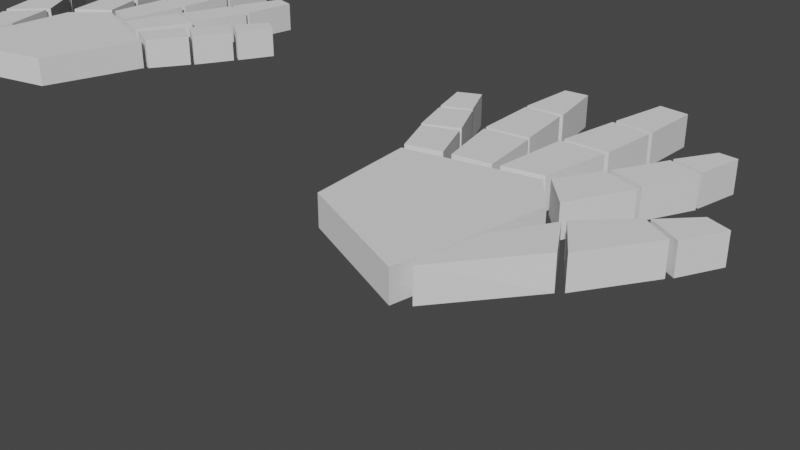 # Source: hand.blend  (saved by Blender 2.80.75; exported with 4.5.12 LTS)
import bpy
from mathutils import Matrix  # noqa: F401  (used for matrix-valued properties, if any)

bpy.ops.wm.read_factory_settings(use_empty=True)
scene = bpy.context.scene
scene.name = 'Scene'

# ---- collections
col_collection = bpy.data.collections.new('Collection'); scene.collection.children.link(col_collection)

# ---- world
world_world = bpy.data.worlds.new('World'); scene.world = world_world
world_world.use_nodes = True; world_world.node_tree.nodes.clear()
_N = world_world.node_tree.nodes; _L = world_world.node_tree.links
n0 = _N.new('ShaderNodeOutputWorld'); n0.name = 'World Output'; n0.location = (300, 300)
n1 = _N.new('ShaderNodeBackground'); n1.name = 'Background'; n1.location = (10, 300)
n1.inputs[0].default_value = (0.05088, 0.05088, 0.05088, 1.0)
_L.new(n1.outputs[0], n0.inputs[0])
n0.is_active_output = True
world_world.color = (0.05088, 0.05088, 0.05088)
world_world.use_sun_shadow = False
world_world.sun_shadow_jitter_overblur = 0.0

# ---- cameras
cam_camera = bpy.data.cameras.new('Camera')
cam_camera.clip_end = 100.0
cam_camera.ortho_scale = 7.314

# ---- meshes
me_cube_038 = bpy.data.meshes.new('Cube.038')
me_cube_038.from_pydata([(-1.111, -0.5011, -1.0), (-1.111, -0.5011, 1.0), (-1.494, 1.423, -1.0), (-1.494, 1.423, 1.0), (1.096, -1.227, -1.0), (1.096, -1.227, 1.0), (1.311, 1.411, -1.0), (1.311, 1.411, 1.0), (0.6977, 2.059, -1.0), (0.6977, 2.059, 1.0), (0.5315, -1.041, -1.0), (0.5315, -1.041, 1.0)], [], [(0, 1, 3, 2), (8, 9, 7, 6), (6, 7, 5, 4), (10, 11, 1, 0), (8, 6, 4, 10), (9, 3, 1, 11), (7, 9, 11, 5), (2, 8, 10, 0), (4, 5, 11, 10), (2, 3, 9, 8)])
_uv = me_cube_038.uv_layers.new(name='UVMap')
_uv.uv.foreach_set('vector', [0.375, 0.0, 0.625, 0.0, 0.625, 0.25, 0.375, 0.25, 0.375, 0.4361, 0.625, 0.4361, 0.625, 0.5, 0.375, 0.5, 0.375, 0.5, 0.625, 0.5, 0.625, 0.75, 0.375, 0.75, 0.375, 0.8139, 0.625, 0.8139, 0.625, 1.0, 0.375, 1.0, 0.3111, 0.5, 0.375, 0.5, 0.375, 0.75, 0.3111, 0.75, 0.6889, 0.5, 0.875, 0.5, 0.875, 0.75, 0.6889, 0.75, 0.625, 0.5, 0.6889, 0.5, 0.6889, 0.75, 0.625, 0.75, 0.125, 0.5, 0.3111, 0.5, 0.3111, 0.75, 0.125, 0.75, 0.375, 0.75, 0.625, 0.75, 0.625, 0.8139, 0.375, 0.8139, 0.375, 0.25, 0.625, 0.25, 0.625, 0.4361, 0.375, 0.4361])
me_cube_038.use_remesh_preserve_volume = False
me_cube_038.use_remesh_preserve_attributes = False
me_cube_038.use_mirror_vertex_groups = False
me_cube_038.update()
me_cube_037 = bpy.data.meshes.new('Cube.037')
me_cube_037.from_pydata([(-1.718, -0.223, -1.0), (-1.718, -0.223, 1.0), (-0.4794, 1.22, -1.0), (-0.4794, 1.22, 1.0), (-0.6255, -1.531, -1.0), (-0.6255, -1.531, 1.0), (0.5708, 0.7269, -1.0), (0.5708, 0.7269, 1.0)], [], [(0, 1, 3, 2), (2, 3, 7, 6), (6, 7, 5, 4), (4, 5, 1, 0), (2, 6, 4, 0), (7, 3, 1, 5)])
_uv = me_cube_037.uv_layers.new(name='UVMap')
_uv.uv.foreach_set('vector', [0.375, 0.0, 0.625, 0.0, 0.625, 0.25, 0.375, 0.25, 0.375, 0.25, 0.625, 0.25, 0.625, 0.5, 0.375, 0.5, 0.375, 0.5, 0.625, 0.5, 0.625, 0.75, 0.375, 0.75, 0.375, 0.75, 0.625, 0.75, 0.625, 1.0, 0.375, 1.0, 0.125, 0.5, 0.375, 0.5, 0.375, 0.75, 0.125, 0.75, 0.625, 0.5, 0.875, 0.5, 0.875, 0.75, 0.625, 0.75])
me_cube_037.use_remesh_preserve_volume = False
me_cube_037.use_remesh_preserve_attributes = False
me_cube_037.use_mirror_vertex_groups = False
me_cube_037.update()
me_cube_036 = bpy.data.meshes.new('Cube.036')
me_cube_036.from_pydata([(-3.126, -1.766, -1.0), (-3.126, -1.766, 1.0), (-2.252, -0.6775, -1.0), (-2.252, -0.6775, 1.0), (-2.005, -2.262, -1.0), (-2.005, -2.262, 1.0), (-1.457, -0.8901, -1.0), (-1.457, -0.8901, 1.0)], [], [(0, 1, 3, 2), (2, 3, 7, 6), (6, 7, 5, 4), (4, 5, 1, 0), (2, 6, 4, 0), (7, 3, 1, 5)])
_uv = me_cube_036.uv_layers.new(name='UVMap')
_uv.uv.foreach_set('vector', [0.375, 0.0, 0.625, 0.0, 0.625, 0.25, 0.375, 0.25, 0.375, 0.25, 0.625, 0.25, 0.625, 0.5, 0.375, 0.5, 0.375, 0.5, 0.625, 0.5, 0.625, 0.75, 0.375, 0.75, 0.375, 0.75, 0.625, 0.75, 0.625, 1.0, 0.375, 1.0, 0.125, 0.5, 0.375, 0.5, 0.375, 0.75, 0.125, 0.75, 0.625, 0.5, 0.875, 0.5, 0.875, 0.75, 0.625, 0.75])
me_cube_036.use_remesh_preserve_volume = False
me_cube_036.use_remesh_preserve_attributes = False
me_cube_036.use_mirror_vertex_groups = False
me_cube_036.update()
me_cube_035 = bpy.data.meshes.new('Cube.035')
me_cube_035.from_pydata([(0.8416, -1.115, -1.0), (0.8416, -1.115, 1.0), (0.1181, 0.2436, -1.0), (0.1181, 0.2436, 1.0), (1.987, -0.7205, -1.0), (1.987, -0.7205, 1.0), (1.181, 0.7698, -1.0), (1.181, 0.7698, 1.0)], [], [(0, 1, 3, 2), (2, 3, 7, 6), (6, 7, 5, 4), (4, 5, 1, 0), (2, 6, 4, 0), (7, 3, 1, 5)])
_uv = me_cube_035.uv_layers.new(name='UVMap')
_uv.uv.foreach_set('vector', [0.375, 0.0, 0.625, 0.0, 0.625, 0.25, 0.375, 0.25, 0.375, 0.25, 0.625, 0.25, 0.625, 0.5, 0.375, 0.5, 0.375, 0.5, 0.625, 0.5, 0.625, 0.75, 0.375, 0.75, 0.375, 0.75, 0.625, 0.75, 0.625, 1.0, 0.375, 1.0, 0.125, 0.5, 0.375, 0.5, 0.375, 0.75, 0.125, 0.75, 0.625, 0.5, 0.875, 0.5, 0.875, 0.75, 0.625, 0.75])
me_cube_035.use_remesh_preserve_volume = False
me_cube_035.use_remesh_preserve_attributes = False
me_cube_035.use_mirror_vertex_groups = False
me_cube_035.update()
me_cube_034 = bpy.data.meshes.new('Cube.034')
me_cube_034.from_pydata([(0.1017, -1.871, -1.0), (0.1017, -1.871, 1.0), (-0.5889, 0.1779, -1.0), (-0.5889, 0.1779, 1.0), (1.345, -1.575, -1.0), (1.345, -1.575, 1.0), (0.852, 0.4738, -1.0), (0.852, 0.4738, 1.0)], [], [(0, 1, 3, 2), (2, 3, 7, 6), (6, 7, 5, 4), (4, 5, 1, 0), (2, 6, 4, 0), (7, 3, 1, 5)])
_uv = me_cube_034.uv_layers.new(name='UVMap')
_uv.uv.foreach_set('vector', [0.375, 0.0, 0.625, 0.0, 0.625, 0.25, 0.375, 0.25, 0.375, 0.25, 0.625, 0.25, 0.625, 0.5, 0.375, 0.5, 0.375, 0.5, 0.625, 0.5, 0.625, 0.75, 0.375, 0.75, 0.375, 0.75, 0.625, 0.75, 0.625, 1.0, 0.375, 1.0, 0.125, 0.5, 0.375, 0.5, 0.375, 0.75, 0.125, 0.75, 0.625, 0.5, 0.875, 0.5, 0.875, 0.75, 0.625, 0.75])
me_cube_034.use_remesh_preserve_volume = False
me_cube_034.use_remesh_preserve_attributes = False
me_cube_034.use_mirror_vertex_groups = False
me_cube_034.update()
me_cube_033 = bpy.data.meshes.new('Cube.033')
me_cube_033.from_pydata([(-0.5865, -1.72, -1.0), (-0.5865, -1.72, 1.0), (-0.6383, 0.8685, -1.0), (-0.6383, 0.8685, 1.0), (0.6876, -1.345, -1.0), (0.6876, -1.345, 1.0), (0.8356, 1.0, -1.0), (0.8356, 1.0, 1.0)], [], [(0, 1, 3, 2), (2, 3, 7, 6), (6, 7, 5, 4), (4, 5, 1, 0), (2, 6, 4, 0), (7, 3, 1, 5)])
_uv = me_cube_033.uv_layers.new(name='UVMap')
_uv.uv.foreach_set('vector', [0.375, 0.0, 0.625, 0.0, 0.625, 0.25, 0.375, 0.25, 0.375, 0.25, 0.625, 0.25, 0.625, 0.5, 0.375, 0.5, 0.375, 0.5, 0.625, 0.5, 0.625, 0.75, 0.375, 0.75, 0.375, 0.75, 0.625, 0.75, 0.625, 1.0, 0.375, 1.0, 0.125, 0.5, 0.375, 0.5, 0.375, 0.75, 0.125, 0.75, 0.625, 0.5, 0.875, 0.5, 0.875, 0.75, 0.625, 0.75])
me_cube_033.use_remesh_preserve_volume = False
me_cube_033.use_remesh_preserve_attributes = False
me_cube_033.use_mirror_vertex_groups = False
me_cube_033.update()
me_cube_032 = bpy.data.meshes.new('Cube.032')
me_cube_032.from_pydata([(-1.768, -1.493, -1.0), (-1.768, -1.493, 1.0), (-0.7834, -0.2825, -1.0), (-0.7834, -0.2825, 1.0), (-0.9106, -2.725, -1.0), (-0.9106, -2.725, 1.0), (0.37, -0.8745, -1.0), (0.37, -0.8745, 1.0)], [], [(0, 1, 3, 2), (2, 3, 7, 6), (6, 7, 5, 4), (4, 5, 1, 0), (2, 6, 4, 0), (7, 3, 1, 5)])
_uv = me_cube_032.uv_layers.new(name='UVMap')
_uv.uv.foreach_set('vector', [0.375, 0.0, 0.625, 0.0, 0.625, 0.25, 0.375, 0.25, 0.375, 0.25, 0.625, 0.25, 0.625, 0.5, 0.375, 0.5, 0.375, 0.5, 0.625, 0.5, 0.625, 0.75, 0.375, 0.75, 0.375, 0.75, 0.625, 0.75, 0.625, 1.0, 0.375, 1.0, 0.125, 0.5, 0.375, 0.5, 0.375, 0.75, 0.125, 0.75, 0.625, 0.5, 0.875, 0.5, 0.875, 0.75, 0.625, 0.75])
me_cube_032.use_remesh_preserve_volume = False
me_cube_032.use_remesh_preserve_attributes = False
me_cube_032.use_mirror_vertex_groups = False
me_cube_032.update()
me_cube_031 = bpy.data.meshes.new('Cube.031')
me_cube_031.from_pydata([(0.5456, -1.855, -1.0), (0.5456, -1.855, 1.0), (-0.04632, -0.5127, -1.0), (-0.04632, -0.5127, 1.0), (1.625, -1.263, -1.0), (1.625, -1.263, 1.0), (0.8356, 0.02987, -1.0), (0.8356, 0.02987, 1.0)], [], [(0, 1, 3, 2), (2, 3, 7, 6), (6, 7, 5, 4), (4, 5, 1, 0), (2, 6, 4, 0), (7, 3, 1, 5)])
_uv = me_cube_031.uv_layers.new(name='UVMap')
_uv.uv.foreach_set('vector', [0.375, 0.0, 0.625, 0.0, 0.625, 0.25, 0.375, 0.25, 0.375, 0.25, 0.625, 0.25, 0.625, 0.5, 0.375, 0.5, 0.375, 0.5, 0.625, 0.5, 0.625, 0.75, 0.375, 0.75, 0.375, 0.75, 0.625, 0.75, 0.625, 1.0, 0.375, 1.0, 0.125, 0.5, 0.375, 0.5, 0.375, 0.75, 0.125, 0.75, 0.625, 0.5, 0.875, 0.5, 0.875, 0.75, 0.625, 0.75])
me_cube_031.use_remesh_preserve_volume = False
me_cube_031.use_remesh_preserve_attributes = False
me_cube_031.use_mirror_vertex_groups = False
me_cube_031.update()
me_cube_030 = bpy.data.meshes.new('Cube.030')
me_cube_030.from_pydata([(0.1099, -1.48, -1.0), (0.1099, -1.48, 1.0), (-0.4081, -0.2168, -1.0), (-0.4081, -0.2168, 1.0), (1.0, -1.0, -1.0), (1.0, -1.0, 1.0), (0.293, 0.1779, -1.0), (0.293, 0.1779, 1.0)], [], [(0, 1, 3, 2), (2, 3, 7, 6), (6, 7, 5, 4), (4, 5, 1, 0), (2, 6, 4, 0), (7, 3, 1, 5)])
_uv = me_cube_030.uv_layers.new(name='UVMap')
_uv.uv.foreach_set('vector', [0.375, 0.0, 0.625, 0.0, 0.625, 0.25, 0.375, 0.25, 0.375, 0.25, 0.625, 0.25, 0.625, 0.5, 0.375, 0.5, 0.375, 0.5, 0.625, 0.5, 0.625, 0.75, 0.375, 0.75, 0.375, 0.75, 0.625, 0.75, 0.625, 1.0, 0.375, 1.0, 0.125, 0.5, 0.375, 0.5, 0.375, 0.75, 0.125, 0.75, 0.625, 0.5, 0.875, 0.5, 0.875, 0.75, 0.625, 0.75])
me_cube_030.use_remesh_preserve_volume = False
me_cube_030.use_remesh_preserve_attributes = False
me_cube_030.use_mirror_vertex_groups = False
me_cube_030.update()
me_cube_029 = bpy.data.meshes.new('Cube.029')
me_cube_029.from_pydata([(-0.3587, -1.362, -1.0), (-0.3587, -1.362, 1.0), (-0.6547, 0.7369, -1.0), (-0.6547, 0.7369, 1.0), (1.066, -1.066, -1.0), (1.066, -1.066, 1.0), (0.5725, 0.8685, -1.0), (0.5725, 0.8685, 1.0)], [], [(0, 1, 3, 2), (2, 3, 7, 6), (6, 7, 5, 4), (4, 5, 1, 0), (2, 6, 4, 0), (7, 3, 1, 5)])
_uv = me_cube_029.uv_layers.new(name='UVMap')
_uv.uv.foreach_set('vector', [0.375, 0.0, 0.625, 0.0, 0.625, 0.25, 0.375, 0.25, 0.375, 0.25, 0.625, 0.25, 0.625, 0.5, 0.375, 0.5, 0.375, 0.5, 0.625, 0.5, 0.625, 0.75, 0.375, 0.75, 0.375, 0.75, 0.625, 0.75, 0.625, 1.0, 0.375, 1.0, 0.125, 0.5, 0.375, 0.5, 0.375, 0.75, 0.125, 0.75, 0.625, 0.5, 0.875, 0.5, 0.875, 0.75, 0.625, 0.75])
me_cube_029.use_remesh_preserve_volume = False
me_cube_029.use_remesh_preserve_attributes = False
me_cube_029.use_mirror_vertex_groups = False
me_cube_029.update()
me_cube_028 = bpy.data.meshes.new('Cube.028')
me_cube_028.from_pydata([(-0.4081, -1.181, -1.0), (-0.4081, -1.181, 1.0), (-0.4903, 0.7534, -1.0), (-0.4903, 0.7534, 1.0), (0.852, -1.0, -1.0), (0.852, -0.9911, 1.0), (0.293, 0.9013, -1.0), (0.293, 0.9103, 1.0)], [], [(0, 1, 3, 2), (2, 3, 7, 6), (6, 7, 5, 4), (4, 5, 1, 0), (2, 6, 4, 0), (7, 3, 1, 5)])
_uv = me_cube_028.uv_layers.new(name='UVMap')
_uv.uv.foreach_set('vector', [0.375, 0.0, 0.625, 0.0, 0.625, 0.25, 0.375, 0.25, 0.375, 0.25, 0.625, 0.25, 0.625, 0.5, 0.375, 0.5, 0.375, 0.5, 0.625, 0.5, 0.625, 0.75, 0.375, 0.75, 0.375, 0.75, 0.625, 0.75, 0.625, 1.0, 0.375, 1.0, 0.125, 0.5, 0.375, 0.5, 0.375, 0.75, 0.125, 0.75, 0.625, 0.5, 0.875, 0.5, 0.875, 0.75, 0.625, 0.75])
me_cube_028.use_remesh_preserve_volume = False
me_cube_028.use_remesh_preserve_attributes = False
me_cube_028.use_mirror_vertex_groups = False
me_cube_028.update()
me_cube_027 = bpy.data.meshes.new('Cube.027')
me_cube_027.from_pydata([(-0.6244, -1.267, -1.0), (-0.6244, -1.267, 1.0), (-0.4898, 0.8027, -1.0), (-0.4898, 0.8027, 1.0), (0.852, -1.148, -1.0), (0.852, -1.148, 1.0), (0.8027, 0.8027, -1.0), (0.8027, 0.8027, 1.0)], [], [(0, 1, 3, 2), (2, 3, 7, 6), (6, 7, 5, 4), (4, 5, 1, 0), (2, 6, 4, 0), (7, 3, 1, 5)])
_uv = me_cube_027.uv_layers.new(name='UVMap')
_uv.uv.foreach_set('vector', [0.375, 0.0, 0.625, 0.0, 0.625, 0.25, 0.375, 0.25, 0.375, 0.25, 0.625, 0.25, 0.625, 0.5, 0.375, 0.5, 0.375, 0.5, 0.625, 0.5, 0.625, 0.75, 0.375, 0.75, 0.375, 0.75, 0.625, 0.75, 0.625, 1.0, 0.375, 1.0, 0.125, 0.5, 0.375, 0.5, 0.375, 0.75, 0.125, 0.75, 0.625, 0.5, 0.875, 0.5, 0.875, 0.75, 0.625, 0.75])
me_cube_027.use_remesh_preserve_volume = False
me_cube_027.use_remesh_preserve_attributes = False
me_cube_027.use_mirror_vertex_groups = False
me_cube_027.update()
me_cube_026 = bpy.data.meshes.new('Cube.026')
me_cube_026.from_pydata([(-0.5752, -1.0, -1.0), (-0.5752, -1.0, 1.0), (-0.4081, 1.0, -1.0), (-0.4081, 1.0, 1.0), (0.7123, -1.0, -1.0), (0.7123, -1.0, 1.0), (0.5725, 1.0, -1.0), (0.5725, 1.0, 1.0)], [], [(0, 1, 3, 2), (2, 3, 7, 6), (6, 7, 5, 4), (4, 5, 1, 0), (2, 6, 4, 0), (7, 3, 1, 5)])
_uv = me_cube_026.uv_layers.new(name='UVMap')
_uv.uv.foreach_set('vector', [0.375, 0.0, 0.625, 0.0, 0.625, 0.25, 0.375, 0.25, 0.375, 0.25, 0.625, 0.25, 0.625, 0.5, 0.375, 0.5, 0.375, 0.5, 0.625, 0.5, 0.625, 0.75, 0.375, 0.75, 0.375, 0.75, 0.625, 0.75, 0.625, 1.0, 0.375, 1.0, 0.125, 0.5, 0.375, 0.5, 0.375, 0.75, 0.125, 0.75, 0.625, 0.5, 0.875, 0.5, 0.875, 0.75, 0.625, 0.75])
me_cube_026.use_remesh_preserve_volume = False
me_cube_026.use_remesh_preserve_attributes = False
me_cube_026.use_mirror_vertex_groups = False
me_cube_026.update()
me_cube_025 = bpy.data.meshes.new('Cube.025')
me_cube_025.from_pydata([(-1.208, -1.0, -0.8866), (-1.197, -1.0, 1.0), (-0.114, 0.487, -1.0), (-0.114, 0.487, 1.0), (-0.09378, -1.592, -0.8866), (-0.08289, -1.592, 1.0), (0.8819, 0.03316, -1.0), (0.8819, 0.03316, 1.0)], [], [(0, 1, 3, 2), (2, 3, 7, 6), (6, 7, 5, 4), (4, 5, 1, 0), (2, 6, 4, 0), (7, 3, 1, 5)])
_uv = me_cube_025.uv_layers.new(name='UVMap')
_uv.uv.foreach_set('vector', [0.375, 0.0, 0.625, 0.0, 0.625, 0.25, 0.375, 0.25, 0.375, 0.25, 0.625, 0.25, 0.625, 0.5, 0.375, 0.5, 0.375, 0.5, 0.625, 0.5, 0.625, 0.75, 0.375, 0.75, 0.375, 0.75, 0.625, 0.75, 0.625, 1.0, 0.375, 1.0, 0.125, 0.5, 0.375, 0.5, 0.375, 0.75, 0.125, 0.75, 0.625, 0.5, 0.875, 0.5, 0.875, 0.75, 0.625, 0.75])
me_cube_025.use_remesh_preserve_volume = False
me_cube_025.use_remesh_preserve_attributes = False
me_cube_025.use_mirror_vertex_groups = False
me_cube_025.update()
me_cube_024 = bpy.data.meshes.new('Cube.024')
me_cube_024.from_pydata([(-1.36, -1.059, -1.0), (-1.36, -1.059, 1.0), (-0.4717, 0.05165, -1.0), (-0.4717, 0.05165, 1.0), (-0.3815, -1.512, -1.0), (-0.3815, -1.512, 1.0), (0.1173, -0.09274, -1.0), (0.1173, -0.09274, 1.0)], [], [(0, 1, 3, 2), (2, 3, 7, 6), (6, 7, 5, 4), (4, 5, 1, 0), (2, 6, 4, 0), (7, 3, 1, 5)])
_uv = me_cube_024.uv_layers.new(name='UVMap')
_uv.uv.foreach_set('vector', [0.375, 0.0, 0.625, 0.0, 0.625, 0.25, 0.375, 0.25, 0.375, 0.25, 0.625, 0.25, 0.625, 0.5, 0.375, 0.5, 0.375, 0.5, 0.625, 0.5, 0.625, 0.75, 0.375, 0.75, 0.375, 0.75, 0.625, 0.75, 0.625, 1.0, 0.375, 1.0, 0.125, 0.5, 0.375, 0.5, 0.375, 0.75, 0.125, 0.75, 0.625, 0.5, 0.875, 0.5, 0.875, 0.75, 0.625, 0.75])
me_cube_024.use_remesh_preserve_volume = False
me_cube_024.use_remesh_preserve_attributes = False
me_cube_024.use_mirror_vertex_groups = False
me_cube_024.update()
me_cube_023 = bpy.data.meshes.new('Cube.023')
me_cube_023.from_pydata([(-1.0, -1.0, -1.0), (-1.0, -1.0, 1.0), (-1.0, 1.256, -1.0), (-1.0, 1.256, 1.0), (0.8436, 1.79, -0.9764), (0.811, 1.835, 1.0), (-0.1107, 3.105, -0.9764), (-0.1433, 3.15, 1.0)], [], [(0, 1, 3, 2), (2, 3, 7, 6), (6, 7, 5, 4), (4, 5, 1, 0), (2, 6, 4, 0), (7, 3, 1, 5)])
_uv = me_cube_023.uv_layers.new(name='UVMap')
_uv.uv.foreach_set('vector', [0.375, 0.0, 0.625, 0.0, 0.625, 0.25, 0.375, 0.25, 0.375, 0.25, 0.625, 0.25, 0.625, 0.5, 0.375, 0.5, 0.375, 0.5, 0.625, 0.5, 0.625, 0.75, 0.375, 0.75, 0.375, 0.75, 0.625, 0.75, 0.625, 1.0, 0.375, 1.0, 0.125, 0.5, 0.375, 0.5, 0.375, 0.75, 0.125, 0.75, 0.625, 0.5, 0.875, 0.5, 0.875, 0.75, 0.625, 0.75])
me_cube_023.use_remesh_preserve_volume = False
me_cube_023.use_remesh_preserve_attributes = False
me_cube_023.use_mirror_vertex_groups = False
me_cube_023.update()
me_cube_070 = bpy.data.meshes.new('Cube.070')
me_cube_070.from_pydata([(-1.0, -1.0, -1.0), (-1.0, -1.0, 1.0), (-1.0, 1.256, -1.0), (-1.0, 1.256, 1.0), (0.8436, 1.79, -0.9764), (0.811, 1.835, 1.0), (-0.1107, 3.105, -0.9764), (-0.1433, 3.15, 1.0)], [], [(0, 1, 3, 2), (2, 3, 7, 6), (6, 7, 5, 4), (4, 5, 1, 0), (2, 6, 4, 0), (7, 3, 1, 5)])
_uv = me_cube_070.uv_layers.new(name='UVMap')
_uv.uv.foreach_set('vector', [0.375, 0.0, 0.625, 0.0, 0.625, 0.25, 0.375, 0.25, 0.375, 0.25, 0.625, 0.25, 0.625, 0.5, 0.375, 0.5, 0.375, 0.5, 0.625, 0.5, 0.625, 0.75, 0.375, 0.75, 0.375, 0.75, 0.625, 0.75, 0.625, 1.0, 0.375, 1.0, 0.125, 0.5, 0.375, 0.5, 0.375, 0.75, 0.125, 0.75, 0.625, 0.5, 0.875, 0.5, 0.875, 0.75, 0.625, 0.75])
me_cube_070.use_remesh_preserve_volume = False
me_cube_070.use_remesh_preserve_attributes = False
me_cube_070.use_mirror_vertex_groups = False
me_cube_070.update()
me_cube_069 = bpy.data.meshes.new('Cube.069')
me_cube_069.from_pydata([(-1.111, -0.5011, -1.0), (-1.111, -0.5011, 1.0), (-1.494, 1.423, -1.0), (-1.494, 1.423, 1.0), (1.096, -1.227, -1.0), (1.096, -1.227, 1.0), (1.311, 1.411, -1.0), (1.311, 1.411, 1.0), (0.6977, 2.059, -1.0), (0.6977, 2.059, 1.0), (0.5315, -1.041, -1.0), (0.5315, -1.041, 1.0)], [], [(0, 1, 3, 2), (8, 9, 7, 6), (6, 7, 5, 4), (10, 11, 1, 0), (8, 6, 4, 10), (9, 3, 1, 11), (7, 9, 11, 5), (2, 8, 10, 0), (4, 5, 11, 10), (2, 3, 9, 8)])
_uv = me_cube_069.uv_layers.new(name='UVMap')
_uv.uv.foreach_set('vector', [0.375, 0.0, 0.625, 0.0, 0.625, 0.25, 0.375, 0.25, 0.375, 0.4361, 0.625, 0.4361, 0.625, 0.5, 0.375, 0.5, 0.375, 0.5, 0.625, 0.5, 0.625, 0.75, 0.375, 0.75, 0.375, 0.8139, 0.625, 0.8139, 0.625, 1.0, 0.375, 1.0, 0.3111, 0.5, 0.375, 0.5, 0.375, 0.75, 0.3111, 0.75, 0.6889, 0.5, 0.875, 0.5, 0.875, 0.75, 0.6889, 0.75, 0.625, 0.5, 0.6889, 0.5, 0.6889, 0.75, 0.625, 0.75, 0.125, 0.5, 0.3111, 0.5, 0.3111, 0.75, 0.125, 0.75, 0.375, 0.75, 0.625, 0.75, 0.625, 0.8139, 0.375, 0.8139, 0.375, 0.25, 0.625, 0.25, 0.625, 0.4361, 0.375, 0.4361])
me_cube_069.use_remesh_preserve_volume = False
me_cube_069.use_remesh_preserve_attributes = False
me_cube_069.use_mirror_vertex_groups = False
me_cube_069.update()
me_cube_068 = bpy.data.meshes.new('Cube.068')
me_cube_068.from_pydata([(-1.36, -1.059, -1.0), (-1.36, -1.059, 1.0), (-0.4717, 0.05165, -1.0), (-0.4717, 0.05165, 1.0), (-0.3815, -1.512, -1.0), (-0.3815, -1.512, 1.0), (0.1173, -0.09274, -1.0), (0.1173, -0.09274, 1.0)], [], [(0, 1, 3, 2), (2, 3, 7, 6), (6, 7, 5, 4), (4, 5, 1, 0), (2, 6, 4, 0), (7, 3, 1, 5)])
_uv = me_cube_068.uv_layers.new(name='UVMap')
_uv.uv.foreach_set('vector', [0.375, 0.0, 0.625, 0.0, 0.625, 0.25, 0.375, 0.25, 0.375, 0.25, 0.625, 0.25, 0.625, 0.5, 0.375, 0.5, 0.375, 0.5, 0.625, 0.5, 0.625, 0.75, 0.375, 0.75, 0.375, 0.75, 0.625, 0.75, 0.625, 1.0, 0.375, 1.0, 0.125, 0.5, 0.375, 0.5, 0.375, 0.75, 0.125, 0.75, 0.625, 0.5, 0.875, 0.5, 0.875, 0.75, 0.625, 0.75])
me_cube_068.use_remesh_preserve_volume = False
me_cube_068.use_remesh_preserve_attributes = False
me_cube_068.use_mirror_vertex_groups = False
me_cube_068.update()
me_cube_067 = bpy.data.meshes.new('Cube.067')
me_cube_067.from_pydata([(-1.718, -0.223, -1.0), (-1.718, -0.223, 1.0), (-0.4794, 1.22, -1.0), (-0.4794, 1.22, 1.0), (-0.6255, -1.531, -1.0), (-0.6255, -1.531, 1.0), (0.5708, 0.7269, -1.0), (0.5708, 0.7269, 1.0)], [], [(0, 1, 3, 2), (2, 3, 7, 6), (6, 7, 5, 4), (4, 5, 1, 0), (2, 6, 4, 0), (7, 3, 1, 5)])
_uv = me_cube_067.uv_layers.new(name='UVMap')
_uv.uv.foreach_set('vector', [0.375, 0.0, 0.625, 0.0, 0.625, 0.25, 0.375, 0.25, 0.375, 0.25, 0.625, 0.25, 0.625, 0.5, 0.375, 0.5, 0.375, 0.5, 0.625, 0.5, 0.625, 0.75, 0.375, 0.75, 0.375, 0.75, 0.625, 0.75, 0.625, 1.0, 0.375, 1.0, 0.125, 0.5, 0.375, 0.5, 0.375, 0.75, 0.125, 0.75, 0.625, 0.5, 0.875, 0.5, 0.875, 0.75, 0.625, 0.75])
me_cube_067.use_remesh_preserve_volume = False
me_cube_067.use_remesh_preserve_attributes = False
me_cube_067.use_mirror_vertex_groups = False
me_cube_067.update()
me_cube_066 = bpy.data.meshes.new('Cube.066')
me_cube_066.from_pydata([(-3.126, -1.766, -1.0), (-3.126, -1.766, 1.0), (-2.252, -0.6775, -1.0), (-2.252, -0.6775, 1.0), (-2.005, -2.262, -1.0), (-2.005, -2.262, 1.0), (-1.457, -0.8901, -1.0), (-1.457, -0.8901, 1.0)], [], [(0, 1, 3, 2), (2, 3, 7, 6), (6, 7, 5, 4), (4, 5, 1, 0), (2, 6, 4, 0), (7, 3, 1, 5)])
_uv = me_cube_066.uv_layers.new(name='UVMap')
_uv.uv.foreach_set('vector', [0.375, 0.0, 0.625, 0.0, 0.625, 0.25, 0.375, 0.25, 0.375, 0.25, 0.625, 0.25, 0.625, 0.5, 0.375, 0.5, 0.375, 0.5, 0.625, 0.5, 0.625, 0.75, 0.375, 0.75, 0.375, 0.75, 0.625, 0.75, 0.625, 1.0, 0.375, 1.0, 0.125, 0.5, 0.375, 0.5, 0.375, 0.75, 0.125, 0.75, 0.625, 0.5, 0.875, 0.5, 0.875, 0.75, 0.625, 0.75])
me_cube_066.use_remesh_preserve_volume = False
me_cube_066.use_remesh_preserve_attributes = False
me_cube_066.use_mirror_vertex_groups = False
me_cube_066.update()
me_cube_065 = bpy.data.meshes.new('Cube.065')
me_cube_065.from_pydata([(0.8416, -1.115, -1.0), (0.8416, -1.115, 1.0), (0.1181, 0.2436, -1.0), (0.1181, 0.2436, 1.0), (1.987, -0.7205, -1.0), (1.987, -0.7205, 1.0), (1.181, 0.7698, -1.0), (1.181, 0.7698, 1.0)], [], [(0, 1, 3, 2), (2, 3, 7, 6), (6, 7, 5, 4), (4, 5, 1, 0), (2, 6, 4, 0), (7, 3, 1, 5)])
_uv = me_cube_065.uv_layers.new(name='UVMap')
_uv.uv.foreach_set('vector', [0.375, 0.0, 0.625, 0.0, 0.625, 0.25, 0.375, 0.25, 0.375, 0.25, 0.625, 0.25, 0.625, 0.5, 0.375, 0.5, 0.375, 0.5, 0.625, 0.5, 0.625, 0.75, 0.375, 0.75, 0.375, 0.75, 0.625, 0.75, 0.625, 1.0, 0.375, 1.0, 0.125, 0.5, 0.375, 0.5, 0.375, 0.75, 0.125, 0.75, 0.625, 0.5, 0.875, 0.5, 0.875, 0.75, 0.625, 0.75])
me_cube_065.use_remesh_preserve_volume = False
me_cube_065.use_remesh_preserve_attributes = False
me_cube_065.use_mirror_vertex_groups = False
me_cube_065.update()
me_cube_064 = bpy.data.meshes.new('Cube.064')
me_cube_064.from_pydata([(0.1017, -1.871, -1.0), (0.1017, -1.871, 1.0), (-0.5889, 0.1779, -1.0), (-0.5889, 0.1779, 1.0), (1.345, -1.575, -1.0), (1.345, -1.575, 1.0), (0.852, 0.4738, -1.0), (0.852, 0.4738, 1.0)], [], [(0, 1, 3, 2), (2, 3, 7, 6), (6, 7, 5, 4), (4, 5, 1, 0), (2, 6, 4, 0), (7, 3, 1, 5)])
_uv = me_cube_064.uv_layers.new(name='UVMap')
_uv.uv.foreach_set('vector', [0.375, 0.0, 0.625, 0.0, 0.625, 0.25, 0.375, 0.25, 0.375, 0.25, 0.625, 0.25, 0.625, 0.5, 0.375, 0.5, 0.375, 0.5, 0.625, 0.5, 0.625, 0.75, 0.375, 0.75, 0.375, 0.75, 0.625, 0.75, 0.625, 1.0, 0.375, 1.0, 0.125, 0.5, 0.375, 0.5, 0.375, 0.75, 0.125, 0.75, 0.625, 0.5, 0.875, 0.5, 0.875, 0.75, 0.625, 0.75])
me_cube_064.use_remesh_preserve_volume = False
me_cube_064.use_remesh_preserve_attributes = False
me_cube_064.use_mirror_vertex_groups = False
me_cube_064.update()
me_cube_063 = bpy.data.meshes.new('Cube.063')
me_cube_063.from_pydata([(-0.5865, -1.72, -1.0), (-0.5865, -1.72, 1.0), (-0.6383, 0.8685, -1.0), (-0.6383, 0.8685, 1.0), (0.6876, -1.345, -1.0), (0.6876, -1.345, 1.0), (0.8356, 1.0, -1.0), (0.8356, 1.0, 1.0)], [], [(0, 1, 3, 2), (2, 3, 7, 6), (6, 7, 5, 4), (4, 5, 1, 0), (2, 6, 4, 0), (7, 3, 1, 5)])
_uv = me_cube_063.uv_layers.new(name='UVMap')
_uv.uv.foreach_set('vector', [0.375, 0.0, 0.625, 0.0, 0.625, 0.25, 0.375, 0.25, 0.375, 0.25, 0.625, 0.25, 0.625, 0.5, 0.375, 0.5, 0.375, 0.5, 0.625, 0.5, 0.625, 0.75, 0.375, 0.75, 0.375, 0.75, 0.625, 0.75, 0.625, 1.0, 0.375, 1.0, 0.125, 0.5, 0.375, 0.5, 0.375, 0.75, 0.125, 0.75, 0.625, 0.5, 0.875, 0.5, 0.875, 0.75, 0.625, 0.75])
me_cube_063.use_remesh_preserve_volume = False
me_cube_063.use_remesh_preserve_attributes = False
me_cube_063.use_mirror_vertex_groups = False
me_cube_063.update()
me_cube_062 = bpy.data.meshes.new('Cube.062')
me_cube_062.from_pydata([(-1.768, -1.493, -1.0), (-1.768, -1.493, 1.0), (-0.7834, -0.2825, -1.0), (-0.7834, -0.2825, 1.0), (-0.9106, -2.725, -1.0), (-0.9106, -2.725, 1.0), (0.37, -0.8745, -1.0), (0.37, -0.8745, 1.0)], [], [(0, 1, 3, 2), (2, 3, 7, 6), (6, 7, 5, 4), (4, 5, 1, 0), (2, 6, 4, 0), (7, 3, 1, 5)])
_uv = me_cube_062.uv_layers.new(name='UVMap')
_uv.uv.foreach_set('vector', [0.375, 0.0, 0.625, 0.0, 0.625, 0.25, 0.375, 0.25, 0.375, 0.25, 0.625, 0.25, 0.625, 0.5, 0.375, 0.5, 0.375, 0.5, 0.625, 0.5, 0.625, 0.75, 0.375, 0.75, 0.375, 0.75, 0.625, 0.75, 0.625, 1.0, 0.375, 1.0, 0.125, 0.5, 0.375, 0.5, 0.375, 0.75, 0.125, 0.75, 0.625, 0.5, 0.875, 0.5, 0.875, 0.75, 0.625, 0.75])
me_cube_062.use_remesh_preserve_volume = False
me_cube_062.use_remesh_preserve_attributes = False
me_cube_062.use_mirror_vertex_groups = False
me_cube_062.update()
me_cube_061 = bpy.data.meshes.new('Cube.061')
me_cube_061.from_pydata([(0.5456, -1.855, -1.0), (0.5456, -1.855, 1.0), (-0.04632, -0.5127, -1.0), (-0.04632, -0.5127, 1.0), (1.625, -1.263, -1.0), (1.625, -1.263, 1.0), (0.8356, 0.02987, -1.0), (0.8356, 0.02987, 1.0)], [], [(0, 1, 3, 2), (2, 3, 7, 6), (6, 7, 5, 4), (4, 5, 1, 0), (2, 6, 4, 0), (7, 3, 1, 5)])
_uv = me_cube_061.uv_layers.new(name='UVMap')
_uv.uv.foreach_set('vector', [0.375, 0.0, 0.625, 0.0, 0.625, 0.25, 0.375, 0.25, 0.375, 0.25, 0.625, 0.25, 0.625, 0.5, 0.375, 0.5, 0.375, 0.5, 0.625, 0.5, 0.625, 0.75, 0.375, 0.75, 0.375, 0.75, 0.625, 0.75, 0.625, 1.0, 0.375, 1.0, 0.125, 0.5, 0.375, 0.5, 0.375, 0.75, 0.125, 0.75, 0.625, 0.5, 0.875, 0.5, 0.875, 0.75, 0.625, 0.75])
me_cube_061.use_remesh_preserve_volume = False
me_cube_061.use_remesh_preserve_attributes = False
me_cube_061.use_mirror_vertex_groups = False
me_cube_061.update()
me_cube_060 = bpy.data.meshes.new('Cube.060')
me_cube_060.from_pydata([(0.1099, -1.48, -1.0), (0.1099, -1.48, 1.0), (-0.4081, -0.2168, -1.0), (-0.4081, -0.2168, 1.0), (1.0, -1.0, -1.0), (1.0, -1.0, 1.0), (0.293, 0.1779, -1.0), (0.293, 0.1779, 1.0)], [], [(0, 1, 3, 2), (2, 3, 7, 6), (6, 7, 5, 4), (4, 5, 1, 0), (2, 6, 4, 0), (7, 3, 1, 5)])
_uv = me_cube_060.uv_layers.new(name='UVMap')
_uv.uv.foreach_set('vector', [0.375, 0.0, 0.625, 0.0, 0.625, 0.25, 0.375, 0.25, 0.375, 0.25, 0.625, 0.25, 0.625, 0.5, 0.375, 0.5, 0.375, 0.5, 0.625, 0.5, 0.625, 0.75, 0.375, 0.75, 0.375, 0.75, 0.625, 0.75, 0.625, 1.0, 0.375, 1.0, 0.125, 0.5, 0.375, 0.5, 0.375, 0.75, 0.125, 0.75, 0.625, 0.5, 0.875, 0.5, 0.875, 0.75, 0.625, 0.75])
me_cube_060.use_remesh_preserve_volume = False
me_cube_060.use_remesh_preserve_attributes = False
me_cube_060.use_mirror_vertex_groups = False
me_cube_060.update()
me_cube_059 = bpy.data.meshes.new('Cube.059')
me_cube_059.from_pydata([(-0.3587, -1.362, -1.0), (-0.3587, -1.362, 1.0), (-0.6547, 0.7369, -1.0), (-0.6547, 0.7369, 1.0), (1.066, -1.066, -1.0), (1.066, -1.066, 1.0), (0.5725, 0.8685, -1.0), (0.5725, 0.8685, 1.0)], [], [(0, 1, 3, 2), (2, 3, 7, 6), (6, 7, 5, 4), (4, 5, 1, 0), (2, 6, 4, 0), (7, 3, 1, 5)])
_uv = me_cube_059.uv_layers.new(name='UVMap')
_uv.uv.foreach_set('vector', [0.375, 0.0, 0.625, 0.0, 0.625, 0.25, 0.375, 0.25, 0.375, 0.25, 0.625, 0.25, 0.625, 0.5, 0.375, 0.5, 0.375, 0.5, 0.625, 0.5, 0.625, 0.75, 0.375, 0.75, 0.375, 0.75, 0.625, 0.75, 0.625, 1.0, 0.375, 1.0, 0.125, 0.5, 0.375, 0.5, 0.375, 0.75, 0.125, 0.75, 0.625, 0.5, 0.875, 0.5, 0.875, 0.75, 0.625, 0.75])
me_cube_059.use_remesh_preserve_volume = False
me_cube_059.use_remesh_preserve_attributes = False
me_cube_059.use_mirror_vertex_groups = False
me_cube_059.update()
me_cube_058 = bpy.data.meshes.new('Cube.058')
me_cube_058.from_pydata([(-0.4081, -1.181, -1.0), (-0.4081, -1.181, 1.0), (-0.4903, 0.7534, -1.0), (-0.4903, 0.7534, 1.0), (0.852, -1.0, -1.0), (0.852, -0.9911, 1.0), (0.293, 0.9013, -1.0), (0.293, 0.9103, 1.0)], [], [(0, 1, 3, 2), (2, 3, 7, 6), (6, 7, 5, 4), (4, 5, 1, 0), (2, 6, 4, 0), (7, 3, 1, 5)])
_uv = me_cube_058.uv_layers.new(name='UVMap')
_uv.uv.foreach_set('vector', [0.375, 0.0, 0.625, 0.0, 0.625, 0.25, 0.375, 0.25, 0.375, 0.25, 0.625, 0.25, 0.625, 0.5, 0.375, 0.5, 0.375, 0.5, 0.625, 0.5, 0.625, 0.75, 0.375, 0.75, 0.375, 0.75, 0.625, 0.75, 0.625, 1.0, 0.375, 1.0, 0.125, 0.5, 0.375, 0.5, 0.375, 0.75, 0.125, 0.75, 0.625, 0.5, 0.875, 0.5, 0.875, 0.75, 0.625, 0.75])
me_cube_058.use_remesh_preserve_volume = False
me_cube_058.use_remesh_preserve_attributes = False
me_cube_058.use_mirror_vertex_groups = False
me_cube_058.update()
me_cube_057 = bpy.data.meshes.new('Cube.057')
me_cube_057.from_pydata([(-0.6244, -1.267, -1.0), (-0.6244, -1.267, 1.0), (-0.4898, 0.8027, -1.0), (-0.4898, 0.8027, 1.0), (0.852, -1.148, -1.0), (0.852, -1.148, 1.0), (0.8027, 0.8027, -1.0), (0.8027, 0.8027, 1.0)], [], [(0, 1, 3, 2), (2, 3, 7, 6), (6, 7, 5, 4), (4, 5, 1, 0), (2, 6, 4, 0), (7, 3, 1, 5)])
_uv = me_cube_057.uv_layers.new(name='UVMap')
_uv.uv.foreach_set('vector', [0.375, 0.0, 0.625, 0.0, 0.625, 0.25, 0.375, 0.25, 0.375, 0.25, 0.625, 0.25, 0.625, 0.5, 0.375, 0.5, 0.375, 0.5, 0.625, 0.5, 0.625, 0.75, 0.375, 0.75, 0.375, 0.75, 0.625, 0.75, 0.625, 1.0, 0.375, 1.0, 0.125, 0.5, 0.375, 0.5, 0.375, 0.75, 0.125, 0.75, 0.625, 0.5, 0.875, 0.5, 0.875, 0.75, 0.625, 0.75])
me_cube_057.use_remesh_preserve_volume = False
me_cube_057.use_remesh_preserve_attributes = False
me_cube_057.use_mirror_vertex_groups = False
me_cube_057.update()
me_cube_056 = bpy.data.meshes.new('Cube.056')
me_cube_056.from_pydata([(-0.5752, -1.0, -1.0), (-0.5752, -1.0, 1.0), (-0.4081, 1.0, -1.0), (-0.4081, 1.0, 1.0), (0.7123, -1.0, -1.0), (0.7123, -1.0, 1.0), (0.5725, 1.0, -1.0), (0.5725, 1.0, 1.0)], [], [(0, 1, 3, 2), (2, 3, 7, 6), (6, 7, 5, 4), (4, 5, 1, 0), (2, 6, 4, 0), (7, 3, 1, 5)])
_uv = me_cube_056.uv_layers.new(name='UVMap')
_uv.uv.foreach_set('vector', [0.375, 0.0, 0.625, 0.0, 0.625, 0.25, 0.375, 0.25, 0.375, 0.25, 0.625, 0.25, 0.625, 0.5, 0.375, 0.5, 0.375, 0.5, 0.625, 0.5, 0.625, 0.75, 0.375, 0.75, 0.375, 0.75, 0.625, 0.75, 0.625, 1.0, 0.375, 1.0, 0.125, 0.5, 0.375, 0.5, 0.375, 0.75, 0.125, 0.75, 0.625, 0.5, 0.875, 0.5, 0.875, 0.75, 0.625, 0.75])
me_cube_056.use_remesh_preserve_volume = False
me_cube_056.use_remesh_preserve_attributes = False
me_cube_056.use_mirror_vertex_groups = False
me_cube_056.update()
me_cube_055 = bpy.data.meshes.new('Cube.055')
me_cube_055.from_pydata([(-1.208, -1.0, -0.8866), (-1.197, -1.0, 1.0), (-0.114, 0.487, -1.0), (-0.114, 0.487, 1.0), (-0.09378, -1.592, -0.8866), (-0.08289, -1.592, 1.0), (0.8819, 0.03316, -1.0), (0.8819, 0.03316, 1.0)], [], [(0, 1, 3, 2), (2, 3, 7, 6), (6, 7, 5, 4), (4, 5, 1, 0), (2, 6, 4, 0), (7, 3, 1, 5)])
_uv = me_cube_055.uv_layers.new(name='UVMap')
_uv.uv.foreach_set('vector', [0.375, 0.0, 0.625, 0.0, 0.625, 0.25, 0.375, 0.25, 0.375, 0.25, 0.625, 0.25, 0.625, 0.5, 0.375, 0.5, 0.375, 0.5, 0.625, 0.5, 0.625, 0.75, 0.375, 0.75, 0.375, 0.75, 0.625, 0.75, 0.625, 1.0, 0.375, 1.0, 0.125, 0.5, 0.375, 0.5, 0.375, 0.75, 0.125, 0.75, 0.625, 0.5, 0.875, 0.5, 0.875, 0.75, 0.625, 0.75])
me_cube_055.use_remesh_preserve_volume = False
me_cube_055.use_remesh_preserve_attributes = False
me_cube_055.use_mirror_vertex_groups = False
me_cube_055.update()
me_cube_054 = bpy.data.meshes.new('Cube.054')
me_cube_054.from_pydata([(-1.36, -1.059, -1.0), (-1.36, -1.059, 1.0), (-0.4717, 0.05165, -1.0), (-0.4717, 0.05165, 1.0), (-0.3815, -1.512, -1.0), (-0.3815, -1.512, 1.0), (0.1173, -0.09274, -1.0), (0.1173, -0.09274, 1.0)], [], [(0, 1, 3, 2), (2, 3, 7, 6), (6, 7, 5, 4), (4, 5, 1, 0), (2, 6, 4, 0), (7, 3, 1, 5)])
_uv = me_cube_054.uv_layers.new(name='UVMap')
_uv.uv.foreach_set('vector', [0.375, 0.0, 0.625, 0.0, 0.625, 0.25, 0.375, 0.25, 0.375, 0.25, 0.625, 0.25, 0.625, 0.5, 0.375, 0.5, 0.375, 0.5, 0.625, 0.5, 0.625, 0.75, 0.375, 0.75, 0.375, 0.75, 0.625, 0.75, 0.625, 1.0, 0.375, 1.0, 0.125, 0.5, 0.375, 0.5, 0.375, 0.75, 0.125, 0.75, 0.625, 0.5, 0.875, 0.5, 0.875, 0.75, 0.625, 0.75])
me_cube_054.use_remesh_preserve_volume = False
me_cube_054.use_remesh_preserve_attributes = False
me_cube_054.use_mirror_vertex_groups = False
me_cube_054.update()
me_cube_053 = bpy.data.meshes.new('Cube.053')
me_cube_053.from_pydata([(-1.0, -1.0, -1.0), (-1.0, -1.0, 1.0), (-1.0, 1.256, -1.0), (-1.0, 1.256, 1.0), (0.8436, 1.79, -0.9764), (0.811, 1.835, 1.0), (-0.1107, 3.105, -0.9764), (-0.1433, 3.15, 1.0)], [], [(0, 1, 3, 2), (2, 3, 7, 6), (6, 7, 5, 4), (4, 5, 1, 0), (2, 6, 4, 0), (7, 3, 1, 5)])
_uv = me_cube_053.uv_layers.new(name='UVMap')
_uv.uv.foreach_set('vector', [0.375, 0.0, 0.625, 0.0, 0.625, 0.25, 0.375, 0.25, 0.375, 0.25, 0.625, 0.25, 0.625, 0.5, 0.375, 0.5, 0.375, 0.5, 0.625, 0.5, 0.625, 0.75, 0.375, 0.75, 0.375, 0.75, 0.625, 0.75, 0.625, 1.0, 0.375, 1.0, 0.125, 0.5, 0.375, 0.5, 0.375, 0.75, 0.125, 0.75, 0.625, 0.5, 0.875, 0.5, 0.875, 0.75, 0.625, 0.75])
me_cube_053.use_remesh_preserve_volume = False
me_cube_053.use_remesh_preserve_attributes = False
me_cube_053.use_mirror_vertex_groups = False
me_cube_053.update()
me_cube_052 = bpy.data.meshes.new('Cube.052')
me_cube_052.from_pydata([(-1.208, -1.0, -0.8866), (-1.197, -1.0, 1.0), (-0.114, 0.487, -1.0), (-0.114, 0.487, 1.0), (-0.09378, -1.592, -0.8866), (-0.08289, -1.592, 1.0), (0.8819, 0.03316, -1.0), (0.8819, 0.03316, 1.0)], [], [(0, 1, 3, 2), (2, 3, 7, 6), (6, 7, 5, 4), (4, 5, 1, 0), (2, 6, 4, 0), (7, 3, 1, 5)])
_uv = me_cube_052.uv_layers.new(name='UVMap')
_uv.uv.foreach_set('vector', [0.375, 0.0, 0.625, 0.0, 0.625, 0.25, 0.375, 0.25, 0.375, 0.25, 0.625, 0.25, 0.625, 0.5, 0.375, 0.5, 0.375, 0.5, 0.625, 0.5, 0.625, 0.75, 0.375, 0.75, 0.375, 0.75, 0.625, 0.75, 0.625, 1.0, 0.375, 1.0, 0.125, 0.5, 0.375, 0.5, 0.375, 0.75, 0.125, 0.75, 0.625, 0.5, 0.875, 0.5, 0.875, 0.75, 0.625, 0.75])
me_cube_052.use_remesh_preserve_volume = False
me_cube_052.use_remesh_preserve_attributes = False
me_cube_052.use_mirror_vertex_groups = False
me_cube_052.update()
me_cube_051 = bpy.data.meshes.new('Cube.051')
me_cube_051.from_pydata([(-0.5752, -1.0, -1.0), (-0.5752, -1.0, 1.0), (-0.4081, 1.0, -1.0), (-0.4081, 1.0, 1.0), (0.7123, -1.0, -1.0), (0.7123, -1.0, 1.0), (0.5725, 1.0, -1.0), (0.5725, 1.0, 1.0)], [], [(0, 1, 3, 2), (2, 3, 7, 6), (6, 7, 5, 4), (4, 5, 1, 0), (2, 6, 4, 0), (7, 3, 1, 5)])
_uv = me_cube_051.uv_layers.new(name='UVMap')
_uv.uv.foreach_set('vector', [0.375, 0.0, 0.625, 0.0, 0.625, 0.25, 0.375, 0.25, 0.375, 0.25, 0.625, 0.25, 0.625, 0.5, 0.375, 0.5, 0.375, 0.5, 0.625, 0.5, 0.625, 0.75, 0.375, 0.75, 0.375, 0.75, 0.625, 0.75, 0.625, 1.0, 0.375, 1.0, 0.125, 0.5, 0.375, 0.5, 0.375, 0.75, 0.125, 0.75, 0.625, 0.5, 0.875, 0.5, 0.875, 0.75, 0.625, 0.75])
me_cube_051.use_remesh_preserve_volume = False
me_cube_051.use_remesh_preserve_attributes = False
me_cube_051.use_mirror_vertex_groups = False
me_cube_051.update()
me_cube_050 = bpy.data.meshes.new('Cube.050')
me_cube_050.from_pydata([(-0.6244, -1.267, -1.0), (-0.6244, -1.267, 1.0), (-0.4898, 0.8027, -1.0), (-0.4898, 0.8027, 1.0), (0.852, -1.148, -1.0), (0.852, -1.148, 1.0), (0.8027, 0.8027, -1.0), (0.8027, 0.8027, 1.0)], [], [(0, 1, 3, 2), (2, 3, 7, 6), (6, 7, 5, 4), (4, 5, 1, 0), (2, 6, 4, 0), (7, 3, 1, 5)])
_uv = me_cube_050.uv_layers.new(name='UVMap')
_uv.uv.foreach_set('vector', [0.375, 0.0, 0.625, 0.0, 0.625, 0.25, 0.375, 0.25, 0.375, 0.25, 0.625, 0.25, 0.625, 0.5, 0.375, 0.5, 0.375, 0.5, 0.625, 0.5, 0.625, 0.75, 0.375, 0.75, 0.375, 0.75, 0.625, 0.75, 0.625, 1.0, 0.375, 1.0, 0.125, 0.5, 0.375, 0.5, 0.375, 0.75, 0.125, 0.75, 0.625, 0.5, 0.875, 0.5, 0.875, 0.75, 0.625, 0.75])
me_cube_050.use_remesh_preserve_volume = False
me_cube_050.use_remesh_preserve_attributes = False
me_cube_050.use_mirror_vertex_groups = False
me_cube_050.update()
me_cube_049 = bpy.data.meshes.new('Cube.049')
me_cube_049.from_pydata([(-0.4081, -1.181, -1.0), (-0.4081, -1.181, 1.0), (-0.4903, 0.7534, -1.0), (-0.4903, 0.7534, 1.0), (0.852, -1.0, -1.0), (0.852, -0.9911, 1.0), (0.293, 0.9013, -1.0), (0.293, 0.9103, 1.0)], [], [(0, 1, 3, 2), (2, 3, 7, 6), (6, 7, 5, 4), (4, 5, 1, 0), (2, 6, 4, 0), (7, 3, 1, 5)])
_uv = me_cube_049.uv_layers.new(name='UVMap')
_uv.uv.foreach_set('vector', [0.375, 0.0, 0.625, 0.0, 0.625, 0.25, 0.375, 0.25, 0.375, 0.25, 0.625, 0.25, 0.625, 0.5, 0.375, 0.5, 0.375, 0.5, 0.625, 0.5, 0.625, 0.75, 0.375, 0.75, 0.375, 0.75, 0.625, 0.75, 0.625, 1.0, 0.375, 1.0, 0.125, 0.5, 0.375, 0.5, 0.375, 0.75, 0.125, 0.75, 0.625, 0.5, 0.875, 0.5, 0.875, 0.75, 0.625, 0.75])
me_cube_049.use_remesh_preserve_volume = False
me_cube_049.use_remesh_preserve_attributes = False
me_cube_049.use_mirror_vertex_groups = False
me_cube_049.update()
me_cube_048 = bpy.data.meshes.new('Cube.048')
me_cube_048.from_pydata([(-0.3587, -1.362, -1.0), (-0.3587, -1.362, 1.0), (-0.6547, 0.7369, -1.0), (-0.6547, 0.7369, 1.0), (1.066, -1.066, -1.0), (1.066, -1.066, 1.0), (0.5725, 0.8685, -1.0), (0.5725, 0.8685, 1.0)], [], [(0, 1, 3, 2), (2, 3, 7, 6), (6, 7, 5, 4), (4, 5, 1, 0), (2, 6, 4, 0), (7, 3, 1, 5)])
_uv = me_cube_048.uv_layers.new(name='UVMap')
_uv.uv.foreach_set('vector', [0.375, 0.0, 0.625, 0.0, 0.625, 0.25, 0.375, 0.25, 0.375, 0.25, 0.625, 0.25, 0.625, 0.5, 0.375, 0.5, 0.375, 0.5, 0.625, 0.5, 0.625, 0.75, 0.375, 0.75, 0.375, 0.75, 0.625, 0.75, 0.625, 1.0, 0.375, 1.0, 0.125, 0.5, 0.375, 0.5, 0.375, 0.75, 0.125, 0.75, 0.625, 0.5, 0.875, 0.5, 0.875, 0.75, 0.625, 0.75])
me_cube_048.use_remesh_preserve_volume = False
me_cube_048.use_remesh_preserve_attributes = False
me_cube_048.use_mirror_vertex_groups = False
me_cube_048.update()
me_cube_047 = bpy.data.meshes.new('Cube.047')
me_cube_047.from_pydata([(0.1099, -1.48, -1.0), (0.1099, -1.48, 1.0), (-0.4081, -0.2168, -1.0), (-0.4081, -0.2168, 1.0), (1.0, -1.0, -1.0), (1.0, -1.0, 1.0), (0.293, 0.1779, -1.0), (0.293, 0.1779, 1.0)], [], [(0, 1, 3, 2), (2, 3, 7, 6), (6, 7, 5, 4), (4, 5, 1, 0), (2, 6, 4, 0), (7, 3, 1, 5)])
_uv = me_cube_047.uv_layers.new(name='UVMap')
_uv.uv.foreach_set('vector', [0.375, 0.0, 0.625, 0.0, 0.625, 0.25, 0.375, 0.25, 0.375, 0.25, 0.625, 0.25, 0.625, 0.5, 0.375, 0.5, 0.375, 0.5, 0.625, 0.5, 0.625, 0.75, 0.375, 0.75, 0.375, 0.75, 0.625, 0.75, 0.625, 1.0, 0.375, 1.0, 0.125, 0.5, 0.375, 0.5, 0.375, 0.75, 0.125, 0.75, 0.625, 0.5, 0.875, 0.5, 0.875, 0.75, 0.625, 0.75])
me_cube_047.use_remesh_preserve_volume = False
me_cube_047.use_remesh_preserve_attributes = False
me_cube_047.use_mirror_vertex_groups = False
me_cube_047.update()
me_cube_046 = bpy.data.meshes.new('Cube.046')
me_cube_046.from_pydata([(0.5456, -1.855, -1.0), (0.5456, -1.855, 1.0), (-0.04632, -0.5127, -1.0), (-0.04632, -0.5127, 1.0), (1.625, -1.263, -1.0), (1.625, -1.263, 1.0), (0.8356, 0.02987, -1.0), (0.8356, 0.02987, 1.0)], [], [(0, 1, 3, 2), (2, 3, 7, 6), (6, 7, 5, 4), (4, 5, 1, 0), (2, 6, 4, 0), (7, 3, 1, 5)])
_uv = me_cube_046.uv_layers.new(name='UVMap')
_uv.uv.foreach_set('vector', [0.375, 0.0, 0.625, 0.0, 0.625, 0.25, 0.375, 0.25, 0.375, 0.25, 0.625, 0.25, 0.625, 0.5, 0.375, 0.5, 0.375, 0.5, 0.625, 0.5, 0.625, 0.75, 0.375, 0.75, 0.375, 0.75, 0.625, 0.75, 0.625, 1.0, 0.375, 1.0, 0.125, 0.5, 0.375, 0.5, 0.375, 0.75, 0.125, 0.75, 0.625, 0.5, 0.875, 0.5, 0.875, 0.75, 0.625, 0.75])
me_cube_046.use_remesh_preserve_volume = False
me_cube_046.use_remesh_preserve_attributes = False
me_cube_046.use_mirror_vertex_groups = False
me_cube_046.update()
me_cube_045 = bpy.data.meshes.new('Cube.045')
me_cube_045.from_pydata([(-1.768, -1.493, -1.0), (-1.768, -1.493, 1.0), (-0.7834, -0.2825, -1.0), (-0.7834, -0.2825, 1.0), (-0.9106, -2.725, -1.0), (-0.9106, -2.725, 1.0), (0.37, -0.8745, -1.0), (0.37, -0.8745, 1.0)], [], [(0, 1, 3, 2), (2, 3, 7, 6), (6, 7, 5, 4), (4, 5, 1, 0), (2, 6, 4, 0), (7, 3, 1, 5)])
_uv = me_cube_045.uv_layers.new(name='UVMap')
_uv.uv.foreach_set('vector', [0.375, 0.0, 0.625, 0.0, 0.625, 0.25, 0.375, 0.25, 0.375, 0.25, 0.625, 0.25, 0.625, 0.5, 0.375, 0.5, 0.375, 0.5, 0.625, 0.5, 0.625, 0.75, 0.375, 0.75, 0.375, 0.75, 0.625, 0.75, 0.625, 1.0, 0.375, 1.0, 0.125, 0.5, 0.375, 0.5, 0.375, 0.75, 0.125, 0.75, 0.625, 0.5, 0.875, 0.5, 0.875, 0.75, 0.625, 0.75])
me_cube_045.use_remesh_preserve_volume = False
me_cube_045.use_remesh_preserve_attributes = False
me_cube_045.use_mirror_vertex_groups = False
me_cube_045.update()
me_cube_044 = bpy.data.meshes.new('Cube.044')
me_cube_044.from_pydata([(-0.5865, -1.72, -1.0), (-0.5865, -1.72, 1.0), (-0.6383, 0.8685, -1.0), (-0.6383, 0.8685, 1.0), (0.6876, -1.345, -1.0), (0.6876, -1.345, 1.0), (0.8356, 1.0, -1.0), (0.8356, 1.0, 1.0)], [], [(0, 1, 3, 2), (2, 3, 7, 6), (6, 7, 5, 4), (4, 5, 1, 0), (2, 6, 4, 0), (7, 3, 1, 5)])
_uv = me_cube_044.uv_layers.new(name='UVMap')
_uv.uv.foreach_set('vector', [0.375, 0.0, 0.625, 0.0, 0.625, 0.25, 0.375, 0.25, 0.375, 0.25, 0.625, 0.25, 0.625, 0.5, 0.375, 0.5, 0.375, 0.5, 0.625, 0.5, 0.625, 0.75, 0.375, 0.75, 0.375, 0.75, 0.625, 0.75, 0.625, 1.0, 0.375, 1.0, 0.125, 0.5, 0.375, 0.5, 0.375, 0.75, 0.125, 0.75, 0.625, 0.5, 0.875, 0.5, 0.875, 0.75, 0.625, 0.75])
me_cube_044.use_remesh_preserve_volume = False
me_cube_044.use_remesh_preserve_attributes = False
me_cube_044.use_mirror_vertex_groups = False
me_cube_044.update()
me_cube_043 = bpy.data.meshes.new('Cube.043')
me_cube_043.from_pydata([(0.1017, -1.871, -1.0), (0.1017, -1.871, 1.0), (-0.5889, 0.1779, -1.0), (-0.5889, 0.1779, 1.0), (1.345, -1.575, -1.0), (1.345, -1.575, 1.0), (0.852, 0.4738, -1.0), (0.852, 0.4738, 1.0)], [], [(0, 1, 3, 2), (2, 3, 7, 6), (6, 7, 5, 4), (4, 5, 1, 0), (2, 6, 4, 0), (7, 3, 1, 5)])
_uv = me_cube_043.uv_layers.new(name='UVMap')
_uv.uv.foreach_set('vector', [0.375, 0.0, 0.625, 0.0, 0.625, 0.25, 0.375, 0.25, 0.375, 0.25, 0.625, 0.25, 0.625, 0.5, 0.375, 0.5, 0.375, 0.5, 0.625, 0.5, 0.625, 0.75, 0.375, 0.75, 0.375, 0.75, 0.625, 0.75, 0.625, 1.0, 0.375, 1.0, 0.125, 0.5, 0.375, 0.5, 0.375, 0.75, 0.125, 0.75, 0.625, 0.5, 0.875, 0.5, 0.875, 0.75, 0.625, 0.75])
me_cube_043.use_remesh_preserve_volume = False
me_cube_043.use_remesh_preserve_attributes = False
me_cube_043.use_mirror_vertex_groups = False
me_cube_043.update()
me_cube_042 = bpy.data.meshes.new('Cube.042')
me_cube_042.from_pydata([(0.8416, -1.115, -1.0), (0.8416, -1.115, 1.0), (0.1181, 0.2436, -1.0), (0.1181, 0.2436, 1.0), (1.987, -0.7205, -1.0), (1.987, -0.7205, 1.0), (1.181, 0.7698, -1.0), (1.181, 0.7698, 1.0)], [], [(0, 1, 3, 2), (2, 3, 7, 6), (6, 7, 5, 4), (4, 5, 1, 0), (2, 6, 4, 0), (7, 3, 1, 5)])
_uv = me_cube_042.uv_layers.new(name='UVMap')
_uv.uv.foreach_set('vector', [0.375, 0.0, 0.625, 0.0, 0.625, 0.25, 0.375, 0.25, 0.375, 0.25, 0.625, 0.25, 0.625, 0.5, 0.375, 0.5, 0.375, 0.5, 0.625, 0.5, 0.625, 0.75, 0.375, 0.75, 0.375, 0.75, 0.625, 0.75, 0.625, 1.0, 0.375, 1.0, 0.125, 0.5, 0.375, 0.5, 0.375, 0.75, 0.125, 0.75, 0.625, 0.5, 0.875, 0.5, 0.875, 0.75, 0.625, 0.75])
me_cube_042.use_remesh_preserve_volume = False
me_cube_042.use_remesh_preserve_attributes = False
me_cube_042.use_mirror_vertex_groups = False
me_cube_042.update()
me_cube_041 = bpy.data.meshes.new('Cube.041')
me_cube_041.from_pydata([(-3.126, -1.766, -1.0), (-3.126, -1.766, 1.0), (-2.252, -0.6775, -1.0), (-2.252, -0.6775, 1.0), (-2.005, -2.262, -1.0), (-2.005, -2.262, 1.0), (-1.457, -0.8901, -1.0), (-1.457, -0.8901, 1.0)], [], [(0, 1, 3, 2), (2, 3, 7, 6), (6, 7, 5, 4), (4, 5, 1, 0), (2, 6, 4, 0), (7, 3, 1, 5)])
_uv = me_cube_041.uv_layers.new(name='UVMap')
_uv.uv.foreach_set('vector', [0.375, 0.0, 0.625, 0.0, 0.625, 0.25, 0.375, 0.25, 0.375, 0.25, 0.625, 0.25, 0.625, 0.5, 0.375, 0.5, 0.375, 0.5, 0.625, 0.5, 0.625, 0.75, 0.375, 0.75, 0.375, 0.75, 0.625, 0.75, 0.625, 1.0, 0.375, 1.0, 0.125, 0.5, 0.375, 0.5, 0.375, 0.75, 0.125, 0.75, 0.625, 0.5, 0.875, 0.5, 0.875, 0.75, 0.625, 0.75])
me_cube_041.use_remesh_preserve_volume = False
me_cube_041.use_remesh_preserve_attributes = False
me_cube_041.use_mirror_vertex_groups = False
me_cube_041.update()
me_cube_040 = bpy.data.meshes.new('Cube.040')
me_cube_040.from_pydata([(-1.718, -0.223, -1.0), (-1.718, -0.223, 1.0), (-0.4794, 1.22, -1.0), (-0.4794, 1.22, 1.0), (-0.6255, -1.531, -1.0), (-0.6255, -1.531, 1.0), (0.5708, 0.7269, -1.0), (0.5708, 0.7269, 1.0)], [], [(0, 1, 3, 2), (2, 3, 7, 6), (6, 7, 5, 4), (4, 5, 1, 0), (2, 6, 4, 0), (7, 3, 1, 5)])
_uv = me_cube_040.uv_layers.new(name='UVMap')
_uv.uv.foreach_set('vector', [0.375, 0.0, 0.625, 0.0, 0.625, 0.25, 0.375, 0.25, 0.375, 0.25, 0.625, 0.25, 0.625, 0.5, 0.375, 0.5, 0.375, 0.5, 0.625, 0.5, 0.625, 0.75, 0.375, 0.75, 0.375, 0.75, 0.625, 0.75, 0.625, 1.0, 0.375, 1.0, 0.125, 0.5, 0.375, 0.5, 0.375, 0.75, 0.125, 0.75, 0.625, 0.5, 0.875, 0.5, 0.875, 0.75, 0.625, 0.75])
me_cube_040.use_remesh_preserve_volume = False
me_cube_040.use_remesh_preserve_attributes = False
me_cube_040.use_mirror_vertex_groups = False
me_cube_040.update()
me_cube_039 = bpy.data.meshes.new('Cube.039')
me_cube_039.from_pydata([(-1.111, -0.5011, -1.0), (-1.111, -0.5011, 1.0), (-1.494, 1.423, -1.0), (-1.494, 1.423, 1.0), (1.096, -1.227, -1.0), (1.096, -1.227, 1.0), (1.311, 1.411, -1.0), (1.311, 1.411, 1.0), (0.6977, 2.059, -1.0), (0.6977, 2.059, 1.0), (0.5315, -1.041, -1.0), (0.5315, -1.041, 1.0)], [], [(0, 1, 3, 2), (8, 9, 7, 6), (6, 7, 5, 4), (10, 11, 1, 0), (8, 6, 4, 10), (9, 3, 1, 11), (7, 9, 11, 5), (2, 8, 10, 0), (4, 5, 11, 10), (2, 3, 9, 8)])
_uv = me_cube_039.uv_layers.new(name='UVMap')
_uv.uv.foreach_set('vector', [0.375, 0.0, 0.625, 0.0, 0.625, 0.25, 0.375, 0.25, 0.375, 0.4361, 0.625, 0.4361, 0.625, 0.5, 0.375, 0.5, 0.375, 0.5, 0.625, 0.5, 0.625, 0.75, 0.375, 0.75, 0.375, 0.8139, 0.625, 0.8139, 0.625, 1.0, 0.375, 1.0, 0.3111, 0.5, 0.375, 0.5, 0.375, 0.75, 0.3111, 0.75, 0.6889, 0.5, 0.875, 0.5, 0.875, 0.75, 0.6889, 0.75, 0.625, 0.5, 0.6889, 0.5, 0.6889, 0.75, 0.625, 0.75, 0.125, 0.5, 0.3111, 0.5, 0.3111, 0.75, 0.125, 0.75, 0.375, 0.75, 0.625, 0.75, 0.625, 0.8139, 0.375, 0.8139, 0.375, 0.25, 0.625, 0.25, 0.625, 0.4361, 0.375, 0.4361])
me_cube_039.use_remesh_preserve_volume = False
me_cube_039.use_remesh_preserve_attributes = False
me_cube_039.use_mirror_vertex_groups = False
me_cube_039.update()
me_cube_086 = bpy.data.meshes.new('Cube.086')
me_cube_086.from_pydata([(-1.0, -1.0, -1.0), (-1.0, -1.0, 1.0), (-1.0, 1.256, -1.0), (-1.0, 1.256, 1.0), (0.8436, 1.79, -0.9764), (0.811, 1.835, 1.0), (-0.1107, 3.105, -0.9764), (-0.1433, 3.15, 1.0)], [], [(0, 1, 3, 2), (2, 3, 7, 6), (6, 7, 5, 4), (4, 5, 1, 0), (2, 6, 4, 0), (7, 3, 1, 5)])
_uv = me_cube_086.uv_layers.new(name='UVMap')
_uv.uv.foreach_set('vector', [0.375, 0.0, 0.625, 0.0, 0.625, 0.25, 0.375, 0.25, 0.375, 0.25, 0.625, 0.25, 0.625, 0.5, 0.375, 0.5, 0.375, 0.5, 0.625, 0.5, 0.625, 0.75, 0.375, 0.75, 0.375, 0.75, 0.625, 0.75, 0.625, 1.0, 0.375, 1.0, 0.125, 0.5, 0.375, 0.5, 0.375, 0.75, 0.125, 0.75, 0.625, 0.5, 0.875, 0.5, 0.875, 0.75, 0.625, 0.75])
me_cube_086.use_remesh_preserve_volume = False
me_cube_086.use_remesh_preserve_attributes = False
me_cube_086.use_mirror_vertex_groups = False
me_cube_086.update()
me_cube_085 = bpy.data.meshes.new('Cube.085')
me_cube_085.from_pydata([(-1.36, -1.059, -1.0), (-1.36, -1.059, 1.0), (-0.4717, 0.05165, -1.0), (-0.4717, 0.05165, 1.0), (-0.3815, -1.512, -1.0), (-0.3815, -1.512, 1.0), (0.1173, -0.09274, -1.0), (0.1173, -0.09274, 1.0)], [], [(0, 1, 3, 2), (2, 3, 7, 6), (6, 7, 5, 4), (4, 5, 1, 0), (2, 6, 4, 0), (7, 3, 1, 5)])
_uv = me_cube_085.uv_layers.new(name='UVMap')
_uv.uv.foreach_set('vector', [0.375, 0.0, 0.625, 0.0, 0.625, 0.25, 0.375, 0.25, 0.375, 0.25, 0.625, 0.25, 0.625, 0.5, 0.375, 0.5, 0.375, 0.5, 0.625, 0.5, 0.625, 0.75, 0.375, 0.75, 0.375, 0.75, 0.625, 0.75, 0.625, 1.0, 0.375, 1.0, 0.125, 0.5, 0.375, 0.5, 0.375, 0.75, 0.125, 0.75, 0.625, 0.5, 0.875, 0.5, 0.875, 0.75, 0.625, 0.75])
me_cube_085.use_remesh_preserve_volume = False
me_cube_085.use_remesh_preserve_attributes = False
me_cube_085.use_mirror_vertex_groups = False
me_cube_085.update()
me_cube_084 = bpy.data.meshes.new('Cube.084')
me_cube_084.from_pydata([(-1.208, -1.0, -0.8866), (-1.197, -1.0, 1.0), (-0.114, 0.487, -1.0), (-0.114, 0.487, 1.0), (-0.09378, -1.592, -0.8866), (-0.08289, -1.592, 1.0), (0.8819, 0.03316, -1.0), (0.8819, 0.03316, 1.0)], [], [(0, 1, 3, 2), (2, 3, 7, 6), (6, 7, 5, 4), (4, 5, 1, 0), (2, 6, 4, 0), (7, 3, 1, 5)])
_uv = me_cube_084.uv_layers.new(name='UVMap')
_uv.uv.foreach_set('vector', [0.375, 0.0, 0.625, 0.0, 0.625, 0.25, 0.375, 0.25, 0.375, 0.25, 0.625, 0.25, 0.625, 0.5, 0.375, 0.5, 0.375, 0.5, 0.625, 0.5, 0.625, 0.75, 0.375, 0.75, 0.375, 0.75, 0.625, 0.75, 0.625, 1.0, 0.375, 1.0, 0.125, 0.5, 0.375, 0.5, 0.375, 0.75, 0.125, 0.75, 0.625, 0.5, 0.875, 0.5, 0.875, 0.75, 0.625, 0.75])
me_cube_084.use_remesh_preserve_volume = False
me_cube_084.use_remesh_preserve_attributes = False
me_cube_084.use_mirror_vertex_groups = False
me_cube_084.update()
me_cube_083 = bpy.data.meshes.new('Cube.083')
me_cube_083.from_pydata([(-0.5752, -1.0, -1.0), (-0.5752, -1.0, 1.0), (-0.4081, 1.0, -1.0), (-0.4081, 1.0, 1.0), (0.7123, -1.0, -1.0), (0.7123, -1.0, 1.0), (0.5725, 1.0, -1.0), (0.5725, 1.0, 1.0)], [], [(0, 1, 3, 2), (2, 3, 7, 6), (6, 7, 5, 4), (4, 5, 1, 0), (2, 6, 4, 0), (7, 3, 1, 5)])
_uv = me_cube_083.uv_layers.new(name='UVMap')
_uv.uv.foreach_set('vector', [0.375, 0.0, 0.625, 0.0, 0.625, 0.25, 0.375, 0.25, 0.375, 0.25, 0.625, 0.25, 0.625, 0.5, 0.375, 0.5, 0.375, 0.5, 0.625, 0.5, 0.625, 0.75, 0.375, 0.75, 0.375, 0.75, 0.625, 0.75, 0.625, 1.0, 0.375, 1.0, 0.125, 0.5, 0.375, 0.5, 0.375, 0.75, 0.125, 0.75, 0.625, 0.5, 0.875, 0.5, 0.875, 0.75, 0.625, 0.75])
me_cube_083.use_remesh_preserve_volume = False
me_cube_083.use_remesh_preserve_attributes = False
me_cube_083.use_mirror_vertex_groups = False
me_cube_083.update()
me_cube_082 = bpy.data.meshes.new('Cube.082')
me_cube_082.from_pydata([(-0.6244, -1.267, -1.0), (-0.6244, -1.267, 1.0), (-0.4898, 0.8027, -1.0), (-0.4898, 0.8027, 1.0), (0.852, -1.148, -1.0), (0.852, -1.148, 1.0), (0.8027, 0.8027, -1.0), (0.8027, 0.8027, 1.0)], [], [(0, 1, 3, 2), (2, 3, 7, 6), (6, 7, 5, 4), (4, 5, 1, 0), (2, 6, 4, 0), (7, 3, 1, 5)])
_uv = me_cube_082.uv_layers.new(name='UVMap')
_uv.uv.foreach_set('vector', [0.375, 0.0, 0.625, 0.0, 0.625, 0.25, 0.375, 0.25, 0.375, 0.25, 0.625, 0.25, 0.625, 0.5, 0.375, 0.5, 0.375, 0.5, 0.625, 0.5, 0.625, 0.75, 0.375, 0.75, 0.375, 0.75, 0.625, 0.75, 0.625, 1.0, 0.375, 1.0, 0.125, 0.5, 0.375, 0.5, 0.375, 0.75, 0.125, 0.75, 0.625, 0.5, 0.875, 0.5, 0.875, 0.75, 0.625, 0.75])
me_cube_082.use_remesh_preserve_volume = False
me_cube_082.use_remesh_preserve_attributes = False
me_cube_082.use_mirror_vertex_groups = False
me_cube_082.update()
me_cube_081 = bpy.data.meshes.new('Cube.081')
me_cube_081.from_pydata([(-0.4081, -1.181, -1.0), (-0.4081, -1.181, 1.0), (-0.4903, 0.7534, -1.0), (-0.4903, 0.7534, 1.0), (0.852, -1.0, -1.0), (0.852, -0.9911, 1.0), (0.293, 0.9013, -1.0), (0.293, 0.9103, 1.0)], [], [(0, 1, 3, 2), (2, 3, 7, 6), (6, 7, 5, 4), (4, 5, 1, 0), (2, 6, 4, 0), (7, 3, 1, 5)])
_uv = me_cube_081.uv_layers.new(name='UVMap')
_uv.uv.foreach_set('vector', [0.375, 0.0, 0.625, 0.0, 0.625, 0.25, 0.375, 0.25, 0.375, 0.25, 0.625, 0.25, 0.625, 0.5, 0.375, 0.5, 0.375, 0.5, 0.625, 0.5, 0.625, 0.75, 0.375, 0.75, 0.375, 0.75, 0.625, 0.75, 0.625, 1.0, 0.375, 1.0, 0.125, 0.5, 0.375, 0.5, 0.375, 0.75, 0.125, 0.75, 0.625, 0.5, 0.875, 0.5, 0.875, 0.75, 0.625, 0.75])
me_cube_081.use_remesh_preserve_volume = False
me_cube_081.use_remesh_preserve_attributes = False
me_cube_081.use_mirror_vertex_groups = False
me_cube_081.update()
me_cube_080 = bpy.data.meshes.new('Cube.080')
me_cube_080.from_pydata([(-0.3587, -1.362, -1.0), (-0.3587, -1.362, 1.0), (-0.6547, 0.7369, -1.0), (-0.6547, 0.7369, 1.0), (1.066, -1.066, -1.0), (1.066, -1.066, 1.0), (0.5725, 0.8685, -1.0), (0.5725, 0.8685, 1.0)], [], [(0, 1, 3, 2), (2, 3, 7, 6), (6, 7, 5, 4), (4, 5, 1, 0), (2, 6, 4, 0), (7, 3, 1, 5)])
_uv = me_cube_080.uv_layers.new(name='UVMap')
_uv.uv.foreach_set('vector', [0.375, 0.0, 0.625, 0.0, 0.625, 0.25, 0.375, 0.25, 0.375, 0.25, 0.625, 0.25, 0.625, 0.5, 0.375, 0.5, 0.375, 0.5, 0.625, 0.5, 0.625, 0.75, 0.375, 0.75, 0.375, 0.75, 0.625, 0.75, 0.625, 1.0, 0.375, 1.0, 0.125, 0.5, 0.375, 0.5, 0.375, 0.75, 0.125, 0.75, 0.625, 0.5, 0.875, 0.5, 0.875, 0.75, 0.625, 0.75])
me_cube_080.use_remesh_preserve_volume = False
me_cube_080.use_remesh_preserve_attributes = False
me_cube_080.use_mirror_vertex_groups = False
me_cube_080.update()
me_cube_079 = bpy.data.meshes.new('Cube.079')
me_cube_079.from_pydata([(0.1099, -1.48, -1.0), (0.1099, -1.48, 1.0), (-0.4081, -0.2168, -1.0), (-0.4081, -0.2168, 1.0), (1.0, -1.0, -1.0), (1.0, -1.0, 1.0), (0.293, 0.1779, -1.0), (0.293, 0.1779, 1.0)], [], [(0, 1, 3, 2), (2, 3, 7, 6), (6, 7, 5, 4), (4, 5, 1, 0), (2, 6, 4, 0), (7, 3, 1, 5)])
_uv = me_cube_079.uv_layers.new(name='UVMap')
_uv.uv.foreach_set('vector', [0.375, 0.0, 0.625, 0.0, 0.625, 0.25, 0.375, 0.25, 0.375, 0.25, 0.625, 0.25, 0.625, 0.5, 0.375, 0.5, 0.375, 0.5, 0.625, 0.5, 0.625, 0.75, 0.375, 0.75, 0.375, 0.75, 0.625, 0.75, 0.625, 1.0, 0.375, 1.0, 0.125, 0.5, 0.375, 0.5, 0.375, 0.75, 0.125, 0.75, 0.625, 0.5, 0.875, 0.5, 0.875, 0.75, 0.625, 0.75])
me_cube_079.use_remesh_preserve_volume = False
me_cube_079.use_remesh_preserve_attributes = False
me_cube_079.use_mirror_vertex_groups = False
me_cube_079.update()
me_cube_078 = bpy.data.meshes.new('Cube.078')
me_cube_078.from_pydata([(0.5456, -1.855, -1.0), (0.5456, -1.855, 1.0), (-0.04632, -0.5127, -1.0), (-0.04632, -0.5127, 1.0), (1.625, -1.263, -1.0), (1.625, -1.263, 1.0), (0.8356, 0.02987, -1.0), (0.8356, 0.02987, 1.0)], [], [(0, 1, 3, 2), (2, 3, 7, 6), (6, 7, 5, 4), (4, 5, 1, 0), (2, 6, 4, 0), (7, 3, 1, 5)])
_uv = me_cube_078.uv_layers.new(name='UVMap')
_uv.uv.foreach_set('vector', [0.375, 0.0, 0.625, 0.0, 0.625, 0.25, 0.375, 0.25, 0.375, 0.25, 0.625, 0.25, 0.625, 0.5, 0.375, 0.5, 0.375, 0.5, 0.625, 0.5, 0.625, 0.75, 0.375, 0.75, 0.375, 0.75, 0.625, 0.75, 0.625, 1.0, 0.375, 1.0, 0.125, 0.5, 0.375, 0.5, 0.375, 0.75, 0.125, 0.75, 0.625, 0.5, 0.875, 0.5, 0.875, 0.75, 0.625, 0.75])
me_cube_078.use_remesh_preserve_volume = False
me_cube_078.use_remesh_preserve_attributes = False
me_cube_078.use_mirror_vertex_groups = False
me_cube_078.update()
me_cube_077 = bpy.data.meshes.new('Cube.077')
me_cube_077.from_pydata([(-1.768, -1.493, -1.0), (-1.768, -1.493, 1.0), (-0.7834, -0.2825, -1.0), (-0.7834, -0.2825, 1.0), (-0.9106, -2.725, -1.0), (-0.9106, -2.725, 1.0), (0.37, -0.8745, -1.0), (0.37, -0.8745, 1.0)], [], [(0, 1, 3, 2), (2, 3, 7, 6), (6, 7, 5, 4), (4, 5, 1, 0), (2, 6, 4, 0), (7, 3, 1, 5)])
_uv = me_cube_077.uv_layers.new(name='UVMap')
_uv.uv.foreach_set('vector', [0.375, 0.0, 0.625, 0.0, 0.625, 0.25, 0.375, 0.25, 0.375, 0.25, 0.625, 0.25, 0.625, 0.5, 0.375, 0.5, 0.375, 0.5, 0.625, 0.5, 0.625, 0.75, 0.375, 0.75, 0.375, 0.75, 0.625, 0.75, 0.625, 1.0, 0.375, 1.0, 0.125, 0.5, 0.375, 0.5, 0.375, 0.75, 0.125, 0.75, 0.625, 0.5, 0.875, 0.5, 0.875, 0.75, 0.625, 0.75])
me_cube_077.use_remesh_preserve_volume = False
me_cube_077.use_remesh_preserve_attributes = False
me_cube_077.use_mirror_vertex_groups = False
me_cube_077.update()
me_cube_076 = bpy.data.meshes.new('Cube.076')
me_cube_076.from_pydata([(-0.5865, -1.72, -1.0), (-0.5865, -1.72, 1.0), (-0.6383, 0.8685, -1.0), (-0.6383, 0.8685, 1.0), (0.6876, -1.345, -1.0), (0.6876, -1.345, 1.0), (0.8356, 1.0, -1.0), (0.8356, 1.0, 1.0)], [], [(0, 1, 3, 2), (2, 3, 7, 6), (6, 7, 5, 4), (4, 5, 1, 0), (2, 6, 4, 0), (7, 3, 1, 5)])
_uv = me_cube_076.uv_layers.new(name='UVMap')
_uv.uv.foreach_set('vector', [0.375, 0.0, 0.625, 0.0, 0.625, 0.25, 0.375, 0.25, 0.375, 0.25, 0.625, 0.25, 0.625, 0.5, 0.375, 0.5, 0.375, 0.5, 0.625, 0.5, 0.625, 0.75, 0.375, 0.75, 0.375, 0.75, 0.625, 0.75, 0.625, 1.0, 0.375, 1.0, 0.125, 0.5, 0.375, 0.5, 0.375, 0.75, 0.125, 0.75, 0.625, 0.5, 0.875, 0.5, 0.875, 0.75, 0.625, 0.75])
me_cube_076.use_remesh_preserve_volume = False
me_cube_076.use_remesh_preserve_attributes = False
me_cube_076.use_mirror_vertex_groups = False
me_cube_076.update()
me_cube_075 = bpy.data.meshes.new('Cube.075')
me_cube_075.from_pydata([(0.1017, -1.871, -1.0), (0.1017, -1.871, 1.0), (-0.5889, 0.1779, -1.0), (-0.5889, 0.1779, 1.0), (1.345, -1.575, -1.0), (1.345, -1.575, 1.0), (0.852, 0.4738, -1.0), (0.852, 0.4738, 1.0)], [], [(0, 1, 3, 2), (2, 3, 7, 6), (6, 7, 5, 4), (4, 5, 1, 0), (2, 6, 4, 0), (7, 3, 1, 5)])
_uv = me_cube_075.uv_layers.new(name='UVMap')
_uv.uv.foreach_set('vector', [0.375, 0.0, 0.625, 0.0, 0.625, 0.25, 0.375, 0.25, 0.375, 0.25, 0.625, 0.25, 0.625, 0.5, 0.375, 0.5, 0.375, 0.5, 0.625, 0.5, 0.625, 0.75, 0.375, 0.75, 0.375, 0.75, 0.625, 0.75, 0.625, 1.0, 0.375, 1.0, 0.125, 0.5, 0.375, 0.5, 0.375, 0.75, 0.125, 0.75, 0.625, 0.5, 0.875, 0.5, 0.875, 0.75, 0.625, 0.75])
me_cube_075.use_remesh_preserve_volume = False
me_cube_075.use_remesh_preserve_attributes = False
me_cube_075.use_mirror_vertex_groups = False
me_cube_075.update()
me_cube_074 = bpy.data.meshes.new('Cube.074')
me_cube_074.from_pydata([(0.8416, -1.115, -1.0), (0.8416, -1.115, 1.0), (0.1181, 0.2436, -1.0), (0.1181, 0.2436, 1.0), (1.987, -0.7205, -1.0), (1.987, -0.7205, 1.0), (1.181, 0.7698, -1.0), (1.181, 0.7698, 1.0)], [], [(0, 1, 3, 2), (2, 3, 7, 6), (6, 7, 5, 4), (4, 5, 1, 0), (2, 6, 4, 0), (7, 3, 1, 5)])
_uv = me_cube_074.uv_layers.new(name='UVMap')
_uv.uv.foreach_set('vector', [0.375, 0.0, 0.625, 0.0, 0.625, 0.25, 0.375, 0.25, 0.375, 0.25, 0.625, 0.25, 0.625, 0.5, 0.375, 0.5, 0.375, 0.5, 0.625, 0.5, 0.625, 0.75, 0.375, 0.75, 0.375, 0.75, 0.625, 0.75, 0.625, 1.0, 0.375, 1.0, 0.125, 0.5, 0.375, 0.5, 0.375, 0.75, 0.125, 0.75, 0.625, 0.5, 0.875, 0.5, 0.875, 0.75, 0.625, 0.75])
me_cube_074.use_remesh_preserve_volume = False
me_cube_074.use_remesh_preserve_attributes = False
me_cube_074.use_mirror_vertex_groups = False
me_cube_074.update()
me_cube_073 = bpy.data.meshes.new('Cube.073')
me_cube_073.from_pydata([(-3.126, -1.766, -1.0), (-3.126, -1.766, 1.0), (-2.252, -0.6775, -1.0), (-2.252, -0.6775, 1.0), (-2.005, -2.262, -1.0), (-2.005, -2.262, 1.0), (-1.457, -0.8901, -1.0), (-1.457, -0.8901, 1.0)], [], [(0, 1, 3, 2), (2, 3, 7, 6), (6, 7, 5, 4), (4, 5, 1, 0), (2, 6, 4, 0), (7, 3, 1, 5)])
_uv = me_cube_073.uv_layers.new(name='UVMap')
_uv.uv.foreach_set('vector', [0.375, 0.0, 0.625, 0.0, 0.625, 0.25, 0.375, 0.25, 0.375, 0.25, 0.625, 0.25, 0.625, 0.5, 0.375, 0.5, 0.375, 0.5, 0.625, 0.5, 0.625, 0.75, 0.375, 0.75, 0.375, 0.75, 0.625, 0.75, 0.625, 1.0, 0.375, 1.0, 0.125, 0.5, 0.375, 0.5, 0.375, 0.75, 0.125, 0.75, 0.625, 0.5, 0.875, 0.5, 0.875, 0.75, 0.625, 0.75])
me_cube_073.use_remesh_preserve_volume = False
me_cube_073.use_remesh_preserve_attributes = False
me_cube_073.use_mirror_vertex_groups = False
me_cube_073.update()
me_cube_072 = bpy.data.meshes.new('Cube.072')
me_cube_072.from_pydata([(-1.718, -0.223, -1.0), (-1.718, -0.223, 1.0), (-0.4794, 1.22, -1.0), (-0.4794, 1.22, 1.0), (-0.6255, -1.531, -1.0), (-0.6255, -1.531, 1.0), (0.5708, 0.7269, -1.0), (0.5708, 0.7269, 1.0)], [], [(0, 1, 3, 2), (2, 3, 7, 6), (6, 7, 5, 4), (4, 5, 1, 0), (2, 6, 4, 0), (7, 3, 1, 5)])
_uv = me_cube_072.uv_layers.new(name='UVMap')
_uv.uv.foreach_set('vector', [0.375, 0.0, 0.625, 0.0, 0.625, 0.25, 0.375, 0.25, 0.375, 0.25, 0.625, 0.25, 0.625, 0.5, 0.375, 0.5, 0.375, 0.5, 0.625, 0.5, 0.625, 0.75, 0.375, 0.75, 0.375, 0.75, 0.625, 0.75, 0.625, 1.0, 0.375, 1.0, 0.125, 0.5, 0.375, 0.5, 0.375, 0.75, 0.125, 0.75, 0.625, 0.5, 0.875, 0.5, 0.875, 0.75, 0.625, 0.75])
me_cube_072.use_remesh_preserve_volume = False
me_cube_072.use_remesh_preserve_attributes = False
me_cube_072.use_mirror_vertex_groups = False
me_cube_072.update()
me_cube_071 = bpy.data.meshes.new('Cube.071')
me_cube_071.from_pydata([(-1.111, -0.5011, -1.0), (-1.111, -0.5011, 1.0), (-1.494, 1.423, -1.0), (-1.494, 1.423, 1.0), (1.096, -1.227, -1.0), (1.096, -1.227, 1.0), (1.311, 1.411, -1.0), (1.311, 1.411, 1.0), (0.6977, 2.059, -1.0), (0.6977, 2.059, 1.0), (0.5315, -1.041, -1.0), (0.5315, -1.041, 1.0)], [], [(0, 1, 3, 2), (8, 9, 7, 6), (6, 7, 5, 4), (10, 11, 1, 0), (8, 6, 4, 10), (9, 3, 1, 11), (7, 9, 11, 5), (2, 8, 10, 0), (4, 5, 11, 10), (2, 3, 9, 8)])
_uv = me_cube_071.uv_layers.new(name='UVMap')
_uv.uv.foreach_set('vector', [0.375, 0.0, 0.625, 0.0, 0.625, 0.25, 0.375, 0.25, 0.375, 0.4361, 0.625, 0.4361, 0.625, 0.5, 0.375, 0.5, 0.375, 0.5, 0.625, 0.5, 0.625, 0.75, 0.375, 0.75, 0.375, 0.8139, 0.625, 0.8139, 0.625, 1.0, 0.375, 1.0, 0.3111, 0.5, 0.375, 0.5, 0.375, 0.75, 0.3111, 0.75, 0.6889, 0.5, 0.875, 0.5, 0.875, 0.75, 0.6889, 0.75, 0.625, 0.5, 0.6889, 0.5, 0.6889, 0.75, 0.625, 0.75, 0.125, 0.5, 0.3111, 0.5, 0.3111, 0.75, 0.125, 0.75, 0.375, 0.75, 0.625, 0.75, 0.625, 0.8139, 0.375, 0.8139, 0.375, 0.25, 0.625, 0.25, 0.625, 0.4361, 0.375, 0.4361])
me_cube_071.use_remesh_preserve_volume = False
me_cube_071.use_remesh_preserve_attributes = False
me_cube_071.use_mirror_vertex_groups = False
me_cube_071.update()

# ---- objects
ob_camera = bpy.data.objects.new('Camera', cam_camera)
ob_cube_031 = bpy.data.objects.new('Cube.031', me_cube_038)
ob_cube_030 = bpy.data.objects.new('Cube.030', me_cube_037)
ob_cube_029 = bpy.data.objects.new('Cube.029', me_cube_036)
ob_cube_028 = bpy.data.objects.new('Cube.028', me_cube_035)
ob_cube_027 = bpy.data.objects.new('Cube.027', me_cube_034)
ob_cube_026 = bpy.data.objects.new('Cube.026', me_cube_033)
ob_cube_025 = bpy.data.objects.new('Cube.025', me_cube_032)
ob_cube_024 = bpy.data.objects.new('Cube.024', me_cube_031)
ob_cube_023 = bpy.data.objects.new('Cube.023', me_cube_030)
ob_cube_022 = bpy.data.objects.new('Cube.022', me_cube_029)
ob_cube_021 = bpy.data.objects.new('Cube.021', me_cube_028)
ob_cube_020 = bpy.data.objects.new('Cube.020', me_cube_027)
ob_cube_019 = bpy.data.objects.new('Cube.019', me_cube_026)
ob_cube_018 = bpy.data.objects.new('Cube.018', me_cube_025)
ob_cube_002 = bpy.data.objects.new('Cube.002', me_cube_024)
ob_cube_000 = bpy.data.objects.new('Cube.000', me_cube_023)
ob_cube_063 = bpy.data.objects.new('Cube.063', me_cube_070)
ob_cube_062 = bpy.data.objects.new('Cube.062', me_cube_069)
ob_cube_061 = bpy.data.objects.new('Cube.061', me_cube_068)
ob_cube_060 = bpy.data.objects.new('Cube.060', me_cube_067)
ob_cube_059 = bpy.data.objects.new('Cube.059', me_cube_066)
ob_cube_058 = bpy.data.objects.new('Cube.058', me_cube_065)
ob_cube_057 = bpy.data.objects.new('Cube.057', me_cube_064)
ob_cube_056 = bpy.data.objects.new('Cube.056', me_cube_063)
ob_cube_055 = bpy.data.objects.new('Cube.055', me_cube_062)
ob_cube_054 = bpy.data.objects.new('Cube.054', me_cube_061)
ob_cube_053 = bpy.data.objects.new('Cube.053', me_cube_060)
ob_cube_052 = bpy.data.objects.new('Cube.052', me_cube_059)
ob_cube_051 = bpy.data.objects.new('Cube.051', me_cube_058)
ob_cube_050 = bpy.data.objects.new('Cube.050', me_cube_057)
ob_cube_049 = bpy.data.objects.new('Cube.049', me_cube_056)
ob_cube_048 = bpy.data.objects.new('Cube.048', me_cube_055)
ob_cube_047 = bpy.data.objects.new('Cube.047', me_cube_054)
ob_cube_046 = bpy.data.objects.new('Cube.046', me_cube_053)
ob_cube_045 = bpy.data.objects.new('Cube.045', me_cube_052)
ob_cube_044 = bpy.data.objects.new('Cube.044', me_cube_051)
ob_cube_043 = bpy.data.objects.new('Cube.043', me_cube_050)
ob_cube_042 = bpy.data.objects.new('Cube.042', me_cube_049)
ob_cube_041 = bpy.data.objects.new('Cube.041', me_cube_048)
ob_cube_040 = bpy.data.objects.new('Cube.040', me_cube_047)
ob_cube_039 = bpy.data.objects.new('Cube.039', me_cube_046)
ob_cube_038 = bpy.data.objects.new('Cube.038', me_cube_045)
ob_cube_037 = bpy.data.objects.new('Cube.037', me_cube_044)
ob_cube_036 = bpy.data.objects.new('Cube.036', me_cube_043)
ob_cube_035 = bpy.data.objects.new('Cube.035', me_cube_042)
ob_cube_034 = bpy.data.objects.new('Cube.034', me_cube_041)
ob_cube_033 = bpy.data.objects.new('Cube.033', me_cube_040)
ob_cube_032 = bpy.data.objects.new('Cube.032', me_cube_039)
ob_cube_064 = bpy.data.objects.new('Cube.064', me_cube_086)
ob_cube_017 = bpy.data.objects.new('Cube.017', me_cube_085)
ob_cube_016 = bpy.data.objects.new('Cube.016', me_cube_084)
ob_cube_015 = bpy.data.objects.new('Cube.015', me_cube_083)
ob_cube_014 = bpy.data.objects.new('Cube.014', me_cube_082)
ob_cube_013 = bpy.data.objects.new('Cube.013', me_cube_081)
ob_cube_012 = bpy.data.objects.new('Cube.012', me_cube_080)
ob_cube_011 = bpy.data.objects.new('Cube.011', me_cube_079)
ob_cube_010 = bpy.data.objects.new('Cube.010', me_cube_078)
ob_cube_009 = bpy.data.objects.new('Cube.009', me_cube_077)
ob_cube_008 = bpy.data.objects.new('Cube.008', me_cube_076)
ob_cube_007 = bpy.data.objects.new('Cube.007', me_cube_075)
ob_cube_006 = bpy.data.objects.new('Cube.006', me_cube_074)
ob_cube_005 = bpy.data.objects.new('Cube.005', me_cube_073)
ob_cube_004 = bpy.data.objects.new('Cube.004', me_cube_072)
ob_cube_003 = bpy.data.objects.new('Cube.003', me_cube_071)

# ---- transforms, parenting, visibility, modifiers, constraints
ob_camera.location = (7.359, -6.926, 4.958)
ob_camera.rotation_euler = (1.109, 0.0, 0.8149)
ob_camera.lock_rotations_4d = False
ob_camera.empty_display_type = 'ARROWS'
ob_camera.color = (0.0, 0.0, 0.0, 0.0)
ob_camera.display_type = 'WIRE'
ob_camera.lineart.crease_threshold = 0.0
ob_cube_031.location = (7.577, -0.08305, 0.0)
ob_cube_031.rotation_euler = (-0.0, -3.142, -0.0)
ob_cube_031.scale = (0.7537, 0.7537, 0.2)
ob_cube_031.lineart.crease_threshold = 0.0
ob_cube_030.location = (5.548, 0.9531, 0.0)
ob_cube_030.rotation_euler = (-0.0, -3.142, -0.0)
ob_cube_030.scale = (0.4, 0.4, 0.2115)
ob_cube_030.lineart.crease_threshold = 0.0
ob_cube_029.location = (4.457, 2.201, 0.0)
ob_cube_029.rotation_euler = (-0.0, -3.142, -0.0)
ob_cube_029.scale = (0.4, 0.4, 0.2)
ob_cube_029.lineart.crease_threshold = 0.0
ob_cube_028.location = (9.056, 1.497, 0.0)
ob_cube_028.rotation_euler = (-0.0, -3.142, -0.0)
ob_cube_028.scale = (0.3991, 0.3991, 0.2115)
ob_cube_028.lineart.crease_threshold = 0.0
ob_cube_027.location = (8.192, 1.976, 0.0)
ob_cube_027.rotation_euler = (-0.0, -3.142, -0.0)
ob_cube_027.scale = (0.3991, 0.3991, 0.2115)
ob_cube_027.lineart.crease_threshold = 0.0
ob_cube_026.location = (7.335, 2.067, 0.0)
ob_cube_026.rotation_euler = (-0.0, -3.142, -0.0)
ob_cube_026.scale = (0.3991, 0.3991, 0.2115)
ob_cube_026.lineart.crease_threshold = 0.0
ob_cube_025.location = (6.43, 2.263, 0.0)
ob_cube_025.rotation_euler = (2.036e-08, -3.142, -0.2351)
ob_cube_025.scale = (0.4, 0.3991, 0.2115)
ob_cube_025.lineart.crease_threshold = 0.0
ob_cube_024.location = (9.262, 2.375, 0.0)
ob_cube_024.rotation_euler = (-0.0, -3.142, -0.0)
ob_cube_024.scale = (0.3991, 0.3991, 0.2115)
ob_cube_024.lineart.crease_threshold = 0.0
ob_cube_023.location = (9.355, 2.818, 0.0)
ob_cube_023.rotation_euler = (-0.0, -3.142, -0.0)
ob_cube_023.scale = (0.3991, 0.3991, 0.2115)
ob_cube_023.lineart.crease_threshold = 0.0
ob_cube_022.location = (8.304, 2.651, 0.0)
ob_cube_022.rotation_euler = (-0.0, -3.142, -0.0)
ob_cube_022.scale = (0.3991, 0.3991, 0.2115)
ob_cube_022.lineart.crease_threshold = 0.0
ob_cube_021.location = (8.419, 3.465, 0.0)
ob_cube_021.rotation_euler = (-0.0, -3.142, -0.0)
ob_cube_021.scale = (0.3991, 0.3991, 0.2115)
ob_cube_021.lineart.crease_threshold = 0.0
ob_cube_020.location = (7.335, 2.988, 0.0)
ob_cube_020.rotation_euler = (-0.0, -3.142, -0.0)
ob_cube_020.scale = (0.3991, 0.3991, 0.2115)
ob_cube_020.lineart.crease_threshold = 0.0
ob_cube_019.location = (7.295, 3.771, 0.0)
ob_cube_019.rotation_euler = (-0.0, -3.142, -0.0)
ob_cube_019.scale = (0.3991, 0.3991, 0.2115)
ob_cube_019.lineart.crease_threshold = 0.0
ob_cube_018.location = (6.312, 2.656, 0.0)
ob_cube_018.rotation_euler = (2.036e-08, -3.142, -0.2351)
ob_cube_018.scale = (0.4, 0.3991, 0.2115)
ob_cube_018.lineart.crease_threshold = 0.0
ob_cube_002.location = (5.966, 3.426, 0.0)
ob_cube_002.rotation_euler = (2.036e-08, -3.142, -0.2351)
ob_cube_002.scale = (0.4, 0.4, 0.2115)
ob_cube_002.lineart.crease_threshold = 0.0
ob_cube_000.location = (6.198, -0.4561, 0.0)
ob_cube_000.rotation_euler = (-0.0, -3.142, -0.0)
ob_cube_000.scale = (0.4, 0.4, 0.2115)
ob_cube_000.lineart.crease_threshold = 0.0
ob_cube_063.location = (-8.973, -0.4561, 0.0)
ob_cube_063.rotation_euler = (-0.0, -3.142, -0.0)
ob_cube_063.scale = (0.4, 0.4, 0.2115)
ob_cube_063.lineart.crease_threshold = 0.0
ob_cube_062.location = (-15.03, -0.08305, -0.008558)
ob_cube_062.scale = (0.7537, 0.7537, 0.2)
ob_cube_062.lineart.crease_threshold = 0.0
ob_cube_061.location = (-9.205, 3.426, 0.0)
ob_cube_061.rotation_euler = (2.036e-08, -3.142, -0.2351)
ob_cube_061.scale = (0.4, 0.4, 0.2115)
ob_cube_061.lineart.crease_threshold = 0.0
ob_cube_060.location = (-13.0, 0.9531, 0.0)
ob_cube_060.scale = (0.4, 0.4, 0.2115)
ob_cube_060.lineart.crease_threshold = 0.0
ob_cube_059.location = (-11.91, 2.201, 0.0)
ob_cube_059.scale = (0.4, 0.4, 0.2)
ob_cube_059.lineart.crease_threshold = 0.0
ob_cube_058.location = (-16.51, 1.497, 0.0)
ob_cube_058.scale = (0.3991, 0.3991, 0.2115)
ob_cube_058.lineart.crease_threshold = 0.0
ob_cube_057.location = (-15.64, 1.976, 0.0)
ob_cube_057.scale = (0.3991, 0.3991, 0.2115)
ob_cube_057.lineart.crease_threshold = 0.0
ob_cube_056.location = (-14.79, 2.067, 0.0)
ob_cube_056.scale = (0.3991, 0.3991, 0.2115)
ob_cube_056.lineart.crease_threshold = 0.0
ob_cube_055.location = (-13.88, 2.263, 0.0)
ob_cube_055.rotation_euler = (0.0, -0.0, 0.2351)
ob_cube_055.scale = (0.4, 0.3991, 0.2115)
ob_cube_055.lineart.crease_threshold = 0.0
ob_cube_054.location = (-16.71, 2.375, 0.0)
ob_cube_054.scale = (0.3991, 0.3991, 0.2115)
ob_cube_054.lineart.crease_threshold = 0.0
ob_cube_053.location = (-16.81, 2.818, 0.0)
ob_cube_053.scale = (0.3991, 0.3991, 0.2115)
ob_cube_053.lineart.crease_threshold = 0.0
ob_cube_052.location = (-15.76, 2.651, 0.0)
ob_cube_052.scale = (0.3991, 0.3991, 0.2115)
ob_cube_052.lineart.crease_threshold = 0.0
ob_cube_051.location = (-15.87, 3.465, 0.0)
ob_cube_051.scale = (0.3991, 0.3991, 0.2115)
ob_cube_051.lineart.crease_threshold = 0.0
ob_cube_050.location = (-14.79, 2.988, 0.0)
ob_cube_050.scale = (0.3991, 0.3991, 0.2115)
ob_cube_050.lineart.crease_threshold = 0.0
ob_cube_049.location = (-14.75, 3.771, 0.0)
ob_cube_049.scale = (0.3991, 0.3991, 0.2115)
ob_cube_049.lineart.crease_threshold = 0.0
ob_cube_048.location = (-13.76, 2.656, 0.0)
ob_cube_048.rotation_euler = (0.0, -0.0, 0.2351)
ob_cube_048.scale = (0.4, 0.3991, 0.2115)
ob_cube_048.lineart.crease_threshold = 0.0
ob_cube_047.location = (-13.42, 3.426, 0.0)
ob_cube_047.rotation_euler = (0.0, -0.0, 0.2351)
ob_cube_047.scale = (0.4, 0.4, 0.2115)
ob_cube_047.lineart.crease_threshold = 0.0
ob_cube_046.location = (-13.65, -0.4561, 0.0)
ob_cube_046.scale = (0.4, 0.4, 0.2115)
ob_cube_046.lineart.crease_threshold = 0.0
ob_cube_045.location = (-8.859, 2.656, 0.0)
ob_cube_045.rotation_euler = (2.036e-08, -3.142, -0.2351)
ob_cube_045.scale = (0.4, 0.3991, 0.2115)
ob_cube_045.lineart.crease_threshold = 0.0
ob_cube_044.location = (-7.876, 3.771, 0.0)
ob_cube_044.rotation_euler = (-0.0, -3.142, -0.0)
ob_cube_044.scale = (0.3991, 0.3991, 0.2115)
ob_cube_044.lineart.crease_threshold = 0.0
ob_cube_043.location = (-7.836, 2.988, 0.0)
ob_cube_043.rotation_euler = (-0.0, -3.142, -0.0)
ob_cube_043.scale = (0.3991, 0.3991, 0.2115)
ob_cube_043.lineart.crease_threshold = 0.0
ob_cube_042.location = (-6.752, 3.465, 0.0)
ob_cube_042.rotation_euler = (-0.0, -3.142, -0.0)
ob_cube_042.scale = (0.3991, 0.3991, 0.2115)
ob_cube_042.lineart.crease_threshold = 0.0
ob_cube_041.location = (-6.866, 2.651, 0.0)
ob_cube_041.rotation_euler = (-0.0, -3.142, -0.0)
ob_cube_041.scale = (0.3991, 0.3991, 0.2115)
ob_cube_041.lineart.crease_threshold = 0.0
ob_cube_040.location = (-5.816, 2.818, 0.0)
ob_cube_040.rotation_euler = (-0.0, -3.142, -0.0)
ob_cube_040.scale = (0.3991, 0.3991, 0.2115)
ob_cube_040.lineart.crease_threshold = 0.0
ob_cube_039.location = (-5.909, 2.375, 0.0)
ob_cube_039.rotation_euler = (-0.0, -3.142, -0.0)
ob_cube_039.scale = (0.3991, 0.3991, 0.2115)
ob_cube_039.lineart.crease_threshold = 0.0
ob_cube_038.location = (-8.741, 2.263, 0.0)
ob_cube_038.rotation_euler = (2.036e-08, -3.142, -0.2351)
ob_cube_038.scale = (0.4, 0.3991, 0.2115)
ob_cube_038.lineart.crease_threshold = 0.0
ob_cube_037.location = (-7.836, 2.067, 0.0)
ob_cube_037.rotation_euler = (-0.0, -3.142, -0.0)
ob_cube_037.scale = (0.3991, 0.3991, 0.2115)
ob_cube_037.lineart.crease_threshold = 0.0
ob_cube_036.location = (-6.978, 1.976, 0.0)
ob_cube_036.rotation_euler = (-0.0, -3.142, -0.0)
ob_cube_036.scale = (0.3991, 0.3991, 0.2115)
ob_cube_036.lineart.crease_threshold = 0.0
ob_cube_035.location = (-6.115, 1.497, 0.0)
ob_cube_035.rotation_euler = (-0.0, -3.142, -0.0)
ob_cube_035.scale = (0.3991, 0.3991, 0.2115)
ob_cube_035.lineart.crease_threshold = 0.0
ob_cube_034.location = (-10.71, 2.201, 0.0)
ob_cube_034.rotation_euler = (-0.0, -3.142, -0.0)
ob_cube_034.scale = (0.4, 0.4, 0.2)
ob_cube_034.lineart.crease_threshold = 0.0
ob_cube_033.location = (-9.622, 0.9531, 0.0)
ob_cube_033.rotation_euler = (-0.0, -3.142, -0.0)
ob_cube_033.scale = (0.4, 0.4, 0.2115)
ob_cube_033.lineart.crease_threshold = 0.0
ob_cube_032.location = (-7.594, -0.08305, 0.0)
ob_cube_032.rotation_euler = (-0.0, -3.142, -0.0)
ob_cube_032.scale = (0.7537, 0.7537, 0.2)
ob_cube_032.lineart.crease_threshold = 0.0
ob_cube_064.location = (1.488, -0.4561, 0.0)
ob_cube_064.scale = (0.4, 0.4, 0.2115)
ob_cube_064.lineart.crease_threshold = 0.0
ob_cube_017.location = (1.72, 3.426, 0.0)
ob_cube_017.rotation_euler = (0.0, -0.0, 0.2351)
ob_cube_017.scale = (0.4, 0.4, 0.2115)
ob_cube_017.lineart.crease_threshold = 0.0
ob_cube_016.location = (1.374, 2.656, 0.0)
ob_cube_016.rotation_euler = (0.0, -0.0, 0.2351)
ob_cube_016.scale = (0.4, 0.3991, 0.2115)
ob_cube_016.lineart.crease_threshold = 0.0
ob_cube_015.location = (0.3911, 3.771, 0.0)
ob_cube_015.scale = (0.3991, 0.3991, 0.2115)
ob_cube_015.lineart.crease_threshold = 0.0
ob_cube_014.location = (0.3517, 2.988, 0.0)
ob_cube_014.scale = (0.3991, 0.3991, 0.2115)
ob_cube_014.lineart.crease_threshold = 0.0
ob_cube_013.location = (-0.7323, 3.465, 0.0)
ob_cube_013.scale = (0.3991, 0.3991, 0.2115)
ob_cube_013.lineart.crease_threshold = 0.0
ob_cube_012.location = (-0.6181, 2.651, 0.0)
ob_cube_012.scale = (0.3991, 0.3991, 0.2115)
ob_cube_012.lineart.crease_threshold = 0.0
ob_cube_011.location = (-1.668, 2.818, 0.0)
ob_cube_011.scale = (0.3991, 0.3991, 0.2115)
ob_cube_011.lineart.crease_threshold = 0.0
ob_cube_010.location = (-1.576, 2.375, 0.0)
ob_cube_010.scale = (0.3991, 0.3991, 0.2115)
ob_cube_010.lineart.crease_threshold = 0.0
ob_cube_009.location = (1.256, 2.263, 0.0)
ob_cube_009.rotation_euler = (0.0, -0.0, 0.2351)
ob_cube_009.scale = (0.4, 0.3991, 0.2115)
ob_cube_009.lineart.crease_threshold = 0.0
ob_cube_008.location = (0.3517, 2.067, 0.0)
ob_cube_008.scale = (0.3991, 0.3991, 0.2115)
ob_cube_008.lineart.crease_threshold = 0.0
ob_cube_007.location = (-0.5061, 1.976, 0.0)
ob_cube_007.scale = (0.3991, 0.3991, 0.2115)
ob_cube_007.lineart.crease_threshold = 0.0
ob_cube_006.location = (-1.369, 1.497, 0.0)
ob_cube_006.scale = (0.3991, 0.3991, 0.2115)
ob_cube_006.lineart.crease_threshold = 0.0
ob_cube_005.location = (3.23, 2.201, 0.0)
ob_cube_005.scale = (0.4, 0.4, 0.2)
ob_cube_005.lineart.crease_threshold = 0.0
ob_cube_004.location = (2.138, 0.9531, 0.0)
ob_cube_004.scale = (0.4, 0.4, 0.2115)
ob_cube_004.lineart.crease_threshold = 0.0
ob_cube_003.location = (0.1093, -0.08305, -0.008558)
ob_cube_003.scale = (0.7537, 0.7537, 0.2)
ob_cube_003.lineart.crease_threshold = 0.0

# ---- collection membership
col_collection.objects.link(ob_camera)
col_collection.objects.link(ob_cube_031)
col_collection.objects.link(ob_cube_030)
col_collection.objects.link(ob_cube_029)
col_collection.objects.link(ob_cube_028)
col_collection.objects.link(ob_cube_027)
col_collection.objects.link(ob_cube_026)
col_collection.objects.link(ob_cube_025)
col_collection.objects.link(ob_cube_024)
col_collection.objects.link(ob_cube_023)
col_collection.objects.link(ob_cube_022)
col_collection.objects.link(ob_cube_021)
col_collection.objects.link(ob_cube_020)
col_collection.objects.link(ob_cube_019)
col_collection.objects.link(ob_cube_018)
col_collection.objects.link(ob_cube_002)
col_collection.objects.link(ob_cube_000)
col_collection.objects.link(ob_cube_063)
col_collection.objects.link(ob_cube_062)
col_collection.objects.link(ob_cube_061)
col_collection.objects.link(ob_cube_060)
col_collection.objects.link(ob_cube_059)
col_collection.objects.link(ob_cube_058)
col_collection.objects.link(ob_cube_057)
col_collection.objects.link(ob_cube_056)
col_collection.objects.link(ob_cube_055)
col_collection.objects.link(ob_cube_054)
col_collection.objects.link(ob_cube_053)
col_collection.objects.link(ob_cube_052)
col_collection.objects.link(ob_cube_051)
col_collection.objects.link(ob_cube_050)
col_collection.objects.link(ob_cube_049)
col_collection.objects.link(ob_cube_048)
col_collection.objects.link(ob_cube_047)
col_collection.objects.link(ob_cube_046)
col_collection.objects.link(ob_cube_045)
col_collection.objects.link(ob_cube_044)
col_collection.objects.link(ob_cube_043)
col_collection.objects.link(ob_cube_042)
col_collection.objects.link(ob_cube_041)
col_collection.objects.link(ob_cube_040)
col_collection.objects.link(ob_cube_039)
col_collection.objects.link(ob_cube_038)
col_collection.objects.link(ob_cube_037)
col_collection.objects.link(ob_cube_036)
col_collection.objects.link(ob_cube_035)
col_collection.objects.link(ob_cube_034)
col_collection.objects.link(ob_cube_033)
col_collection.objects.link(ob_cube_032)
col_collection.objects.link(ob_cube_064)
col_collection.objects.link(ob_cube_017)
col_collection.objects.link(ob_cube_016)
col_collection.objects.link(ob_cube_015)
col_collection.objects.link(ob_cube_014)
col_collection.objects.link(ob_cube_013)
col_collection.objects.link(ob_cube_012)
col_collection.objects.link(ob_cube_011)
col_collection.objects.link(ob_cube_010)
col_collection.objects.link(ob_cube_009)
col_collection.objects.link(ob_cube_008)
col_collection.objects.link(ob_cube_007)
col_collection.objects.link(ob_cube_006)
col_collection.objects.link(ob_cube_005)
col_collection.objects.link(ob_cube_004)
col_collection.objects.link(ob_cube_003)

# ---- scene / render settings (as saved in the file)
scene.camera = ob_camera
scene.frame_start = 1; scene.frame_end = 250; scene.frame_set(1)
scene.render.engine = 'BLENDER_EEVEE_NEXT'
scene.cycles.use_denoising = False
scene.cycles.samples = 128
scene.cycles.sampling_pattern = 'TABULATED_SOBOL'
scene.cycles.use_adaptive_sampling = False
scene.cycles.use_light_tree = False
scene.view_settings.view_transform = 'Filmic'
bpy.context.view_layer.update()

# ---- added for rendering (the .blend has no usable light): sun
light_auto_sun = bpy.data.lights.new('AutoSun', 'SUN')
light_auto_sun.energy = 3.0
light_auto_sun.angle = 0.0523599
ob_auto_sun = bpy.data.objects.new('AutoSun', light_auto_sun)
scene.collection.objects.link(ob_auto_sun)
ob_auto_sun.rotation_euler = (0.872665, 0.174533, 0.523599)
bpy.context.view_layer.update()
